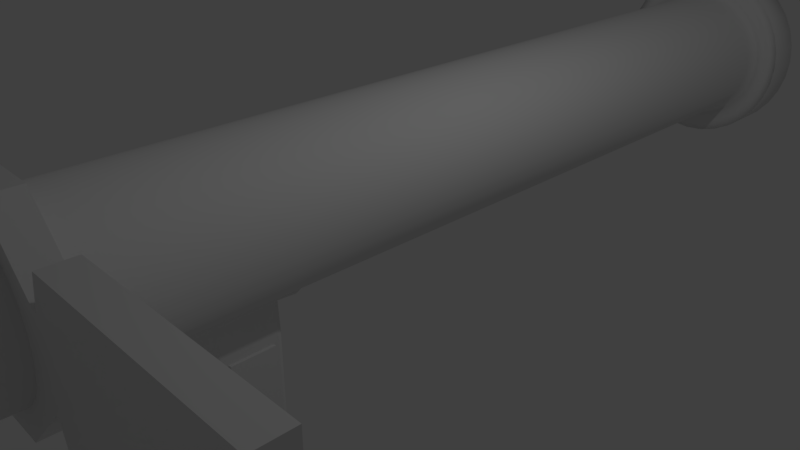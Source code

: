 # Source: G21.blend  (saved by Blender 2.78.0; exported with 4.5.12 LTS)
import bpy
from mathutils import Matrix  # noqa: F401  (used for matrix-valued properties, if any)

bpy.ops.wm.read_factory_settings(use_empty=True)
scene = bpy.context.scene
scene.name = 'Scene'

# ---- collections
col_collection_1 = bpy.data.collections.new('Collection 1'); scene.collection.children.link(col_collection_1)

# ---- world
world_world = bpy.data.worlds.new('World'); scene.world = world_world
world_world.color = (0.05088, 0.05088, 0.05088)
world_world.use_sun_shadow = False
world_world.sun_shadow_jitter_overblur = 0.0
world_world.cycles.sampling_method = 'MANUAL'

# ---- cameras
cam_camera = bpy.data.cameras.new('Camera')
cam_camera.clip_end = 100.0
cam_camera.lens = 35.0
cam_camera.sensor_width = 32.0
cam_camera.sensor_height = 18.0
cam_camera.ortho_scale = 7.314
cam_camera.dof.focus_distance = 0.0
cam_camera.dof.aperture_fstop = 128.0

# ---- lights
light_lamp = bpy.data.lights.new('Lamp', 'POINT')
light_lamp.transmission_factor = 0.0
light_lamp.cutoff_distance = 30.0
light_lamp.energy = 100.0
light_lamp.shadow_buffer_clip_start = 1.001
light_lamp.shadow_soft_size = 0.1
light_lamp.shadow_maximum_resolution = 0.006
light_lamp.use_absolute_resolution = True

# ---- meshes
me_001 = bpy.data.meshes.new('立方体.001')
me_001.from_pydata([(-1.0, -0.5809, -0.7905), (-1.0, 0.05151, 0.74), (-1.0, 0.1386, -1.047), (-1.0, 0.9612, 0.1658), (1.0, -0.5809, -0.7905), (1.0, 0.05151, 0.74), (1.0, 0.1386, -1.047), (1.0, 0.9612, 0.1658), (-1.0, -0.6538, -2.675), (-1.0, -0.4156, -2.652), (1.0, -0.6538, -2.675), (1.0, -0.4156, -2.652), (-3.507, 3.839, -6.721), (-3.759, 2.97, 2.852), (-2.579, 7.329, -6.26), (-3.759, 7.329, 2.852), (3.507, 3.839, -6.721), (3.759, 2.97, 2.852), (2.579, 7.329, -6.26), (3.759, 7.329, 2.852), (-3.507, 2.97, -0.3109), (-2.579, 7.329, -0.7861), (2.579, 7.329, -0.7861), (3.507, 2.97, -0.3109), (-3.562, 2.97, 1.727), (-3.022, 7.329, 1.727), (3.022, 7.329, 1.727), (3.564, 2.97, 1.727), (-3.759, 1.224, 2.852), (3.759, 1.224, 2.852), (-3.759, 1.224, -0.3109), (3.759, 1.224, -0.3109), (-3.562, 1.224, 1.727), (3.659, 1.224, 1.727), (-2.683, 9.257, 2.852), (2.683, 9.257, 2.852), (-2.41, 9.257, 1.727), (2.41, 9.257, 1.727), (-3.759, 8.548, 2.852), (-3.377, 8.548, 1.727), (3.377, 8.548, 1.727), (3.759, 8.548, 2.852), (-3.759, -1.453, 2.852), (3.759, -1.453, 2.852), (-3.759, -1.453, 1.295), (3.759, -1.453, 1.295), (-3.562, -1.453, 1.936), (3.659, -1.453, 1.936), (-3.759, -3.525, 2.852), (3.759, -3.525, 2.852), (-3.759, -3.525, 1.295), (3.759, -3.525, 1.295), (-3.562, -3.525, 1.936), (3.564, -3.525, 1.936), (-3.759, -4.992, 2.852), (3.759, -4.992, 2.852), (-3.759, -4.992, 2.11), (3.759, -4.992, 2.11), (-3.562, -4.992, 2.472), (3.759, -4.992, 2.472), (-3.759, 2.97, 1.93), (-3.759, 7.329, 1.93), (3.759, 7.329, 1.93), (3.759, 2.97, 1.93), (-3.759, 1.224, 1.93), (3.759, 1.224, 1.93), (-2.683, 9.257, 1.93), (2.683, 9.257, 1.93), (3.759, 8.548, 1.93), (-3.759, 8.548, 1.93), (-3.759, -1.453, 2.102), (3.759, -1.453, 2.102), (-3.759, -3.525, 2.102), (3.759, -3.525, 2.102), (-3.759, -4.992, 2.541), (3.759, -4.992, 2.541), (-3.336, 6.823, -6.965), (-3.759, 7.069, 2.852), (3.336, 6.823, -6.965), (3.759, 7.069, 2.852), (3.759, 6.716, -0.7806), (-3.759, 6.716, -0.7806), (3.4, 7.069, 1.727), (-3.4, 7.069, 1.727), (3.759, 7.069, 1.93), (-3.759, 7.069, 1.93), (-3.336, 4.351, -6.965), (3.759, 3.236, 2.852), (3.759, 3.696, -0.7806), (3.553, 3.236, 1.727), (3.759, 3.236, 1.93), (-3.759, 3.236, 2.852), (3.336, 4.351, -6.965), (-3.759, 3.696, -0.7806), (-3.551, 3.236, 1.727), (-3.759, 3.236, 1.93), (3.759, 4.369, -6.364), (3.759, 6.716, -6.364), (-3.759, 6.716, -6.364), (-3.759, 4.369, -6.364), (3.759, 4.105, -6.833), (3.759, 7.069, -6.833), (-3.759, 3.236, -0.3109), (-3.759, 7.069, -0.3109), (-3.759, 7.069, -6.833), (3.759, 7.069, -0.3109), (-3.759, 4.105, -6.833), (3.759, 3.236, -0.3109), (4.302, 4.374, -6.35), (4.302, 6.709, -6.35), (-4.302, 3.705, -0.7947), (-4.302, 6.709, -0.7947), (-4.302, 6.709, -6.35), (4.302, 6.709, -0.7947), (-4.302, 4.374, -6.35), (4.302, 3.705, -0.7947), (-3.363, 7.329, -0.3109), (-3.363, 7.329, -6.735), (3.363, 7.329, -6.735), (3.363, 7.329, -0.3109), (-2.448, 7.485, -0.9252), (-2.448, 7.485, -6.121), (2.448, 7.485, -6.121), (2.448, 7.485, -0.9252), (3.292e-14, -25.57, 11.87), (2.665, -25.57, 11.78), (5.228, -25.57, 11.5), (7.59, -25.57, 11.06), (9.66, -25.57, 10.45), (11.36, -25.57, 9.72), (12.62, -25.57, 8.883), (13.4, -25.57, 7.974), (13.66, -25.57, 7.029), (13.4, -25.57, 6.084), (12.62, -25.57, 5.176), (11.36, -25.57, 4.339), (9.66, -25.57, 3.605), (7.59, -25.57, 3.003), (5.228, -25.57, 2.555), (2.665, -25.57, 2.279), (-4.451e-06, -25.57, 2.186), (-2.665, -25.57, 2.279), (-5.228, -25.57, 2.555), (-7.59, -25.57, 3.003), (-9.66, -25.57, 3.605), (-11.36, -25.57, 4.339), (-12.62, -25.57, 5.176), (-13.4, -25.57, 6.084), (-13.66, -25.57, 7.029), (-13.4, -25.57, 7.974), (-12.62, -25.57, 8.883), (-11.36, -25.57, 9.72), (-9.66, -25.57, 10.45), (-7.59, -25.57, 11.06), (-5.228, -25.57, 11.5), (-2.665, -25.57, 11.78), (-1.287e-07, 53.04, 12.26), (2.877, 53.04, 12.16), (5.643, 53.04, 11.86), (8.192, 53.04, 11.38), (10.43, 53.04, 10.73), (12.26, 53.04, 9.933), (13.62, 53.04, 9.03), (14.46, 53.04, 8.049), (14.75, 53.04, 7.029), (14.46, 53.04, 6.009), (13.62, 53.04, 5.029), (12.26, 53.04, 4.125), (10.43, 53.04, 3.333), (8.192, 53.04, 2.683), (5.643, 53.04, 2.2), (2.877, 53.04, 1.902), (-4.933e-06, 53.04, 1.802), (-2.877, 53.04, 1.902), (-5.643, 53.04, 2.2), (-8.192, 53.04, 2.683), (-10.43, 53.04, 3.333), (-12.26, 53.04, 4.125), (-13.62, 53.04, 5.029), (-14.46, 53.04, 6.009), (-14.75, 53.04, 7.029), (-14.46, 53.04, 8.049), (-13.62, 53.04, 9.03), (-12.26, 53.04, 9.933), (-10.43, 53.04, 10.73), (-8.192, 53.04, 11.38), (-5.643, 53.04, 11.86), (-2.877, 53.04, 12.16), (-6.501e-07, 55.79, 13.81), (3.731, 55.79, 13.68), (7.319, 55.79, 13.29), (10.63, 55.79, 12.67), (13.52, 55.79, 11.82), (15.9, 55.79, 10.8), (17.67, 55.79, 9.624), (18.76, 55.79, 8.352), (19.13, 55.79, 7.029), (18.76, 55.79, 5.707), (17.67, 55.79, 4.435), (15.9, 55.79, 3.262), (13.52, 55.79, 2.235), (10.63, 55.79, 1.392), (7.319, 55.79, 0.7652), (3.731, 55.79, 0.3794), (-6.882e-06, 55.79, 0.2491), (-3.731, 55.79, 0.3794), (-7.319, 55.79, 0.7652), (-10.63, 55.79, 1.392), (-13.52, 55.79, 2.235), (-15.9, 55.79, 3.262), (-17.67, 55.79, 4.435), (-18.76, 55.79, 5.707), (-19.13, 55.79, 7.029), (-18.76, 55.79, 8.352), (-17.67, 55.79, 9.624), (-15.9, 55.79, 10.8), (-13.52, 55.79, 11.82), (-10.63, 55.79, 12.67), (-7.319, 55.79, 13.29), (-3.731, 55.79, 13.68), (-6.501e-07, 53.04, 13.81), (3.731, 53.04, 13.68), (7.319, 53.04, 13.29), (10.63, 53.04, 12.67), (13.52, 53.04, 11.82), (15.9, 53.04, 10.8), (17.67, 53.04, 9.624), (18.76, 53.04, 8.352), (19.13, 53.04, 7.029), (18.76, 53.04, 5.707), (17.67, 53.04, 4.435), (15.9, 53.04, 3.262), (13.52, 53.04, 2.235), (10.63, 53.04, 1.392), (7.319, 53.04, 0.7652), (3.731, 53.04, 0.3794), (-6.882e-06, 53.04, 0.2491), (-3.731, 53.04, 0.3794), (-7.319, 53.04, 0.7652), (-10.63, 53.04, 1.392), (-13.52, 53.04, 2.235), (-15.9, 53.04, 3.262), (-17.67, 53.04, 4.435), (-18.76, 53.04, 5.707), (-19.13, 53.04, 7.029), (-18.76, 53.04, 8.352), (-17.67, 53.04, 9.624), (-15.9, 53.04, 10.8), (-13.52, 53.04, 11.82), (-10.63, 53.04, 12.67), (-7.319, 53.04, 13.29), (-3.731, 53.04, 13.68), (9.12e-16, 52.22, 11.87), (2.665, 52.22, 11.78), (5.228, 52.22, 11.5), (7.59, 52.22, 11.06), (9.66, 52.22, 10.45), (11.36, 52.22, 9.72), (12.62, 52.22, 8.883), (13.4, 52.22, 7.974), (13.66, 52.22, 7.029), (13.4, 52.22, 6.084), (12.62, 52.22, 5.176), (11.36, 52.22, 4.339), (9.66, 52.22, 3.605), (7.59, 52.22, 3.002), (5.228, 52.22, 2.555), (2.665, 52.22, 2.279), (-4.451e-06, 52.22, 2.186), (-2.665, 52.22, 2.279), (-5.228, 52.22, 2.555), (-7.59, 52.22, 3.002), (-9.66, 52.22, 3.605), (-11.36, 52.22, 4.339), (-12.62, 52.22, 5.176), (-13.4, 52.22, 6.084), (-13.66, 52.22, 7.029), (-13.4, 52.22, 7.974), (-12.62, 52.22, 8.883), (-11.36, 52.22, 9.72), (-9.66, 52.22, 10.45), (-7.59, 52.22, 11.06), (-5.228, 52.22, 11.5), (-2.665, 52.22, 11.78), (-5.527e-07, 56.71, 10.28), (1.789, 56.71, 10.22), (3.509, 56.71, 10.03), (5.095, 56.71, 9.732), (6.484, 56.71, 9.328), (7.625, 56.71, 8.835), (8.472, 56.71, 8.273), (8.994, 56.71, 7.663), (9.17, 56.71, 7.029), (8.994, 56.71, 6.395), (8.472, 56.71, 5.785), (7.625, 56.71, 5.223), (6.484, 56.71, 4.731), (5.095, 56.71, 4.326), (3.509, 56.71, 4.026), (1.789, 56.71, 3.841), (-3.541e-06, 56.71, 3.778), (-1.789, 56.71, 3.841), (-3.509, 56.71, 4.026), (-5.095, 56.71, 4.326), (-6.484, 56.71, 4.731), (-7.625, 56.71, 5.223), (-8.472, 56.71, 5.785), (-8.994, 56.71, 6.395), (-9.17, 56.71, 7.029), (-8.994, 56.71, 7.663), (-8.472, 56.71, 8.273), (-7.625, 56.71, 8.835), (-6.484, 56.71, 9.328), (-5.095, 56.71, 9.732), (-3.509, 56.71, 10.03), (-1.789, 56.71, 10.22), (-4.005e-06, 57.84, 9.398), (1.303, 57.84, 9.352), (2.557, 57.84, 9.217), (3.712, 57.84, 8.999), (4.724, 57.84, 8.704), (5.555, 57.84, 8.345), (6.173, 57.84, 7.936), (6.553, 57.84, 7.491), (6.681, 57.84, 7.029), (6.553, 57.84, 6.567), (6.173, 57.84, 6.123), (5.555, 57.84, 5.713), (4.724, 57.84, 5.354), (3.712, 57.84, 5.06), (2.557, 57.84, 4.841), (1.303, 57.84, 4.706), (-6.267e-06, 57.84, 4.661), (-1.303, 57.84, 4.706), (-2.557, 57.84, 4.841), (-3.712, 57.84, 5.06), (-4.724, 57.84, 5.354), (-5.555, 57.84, 5.713), (-6.173, 57.84, 6.123), (-6.553, 57.84, 6.567), (-6.681, 57.84, 7.029), (-6.553, 57.84, 7.491), (-6.173, 57.84, 7.936), (-5.555, 57.84, 8.345), (-4.724, 57.84, 8.704), (-3.712, 57.84, 8.999), (-2.557, 57.84, 9.217), (-1.303, 57.84, 9.352), (-3.81e-06, 58.14, 10.28), (1.789, 58.14, 10.22), (3.509, 58.14, 10.03), (5.095, 58.14, 9.732), (6.484, 58.14, 9.328), (7.625, 58.14, 8.835), (8.472, 58.14, 8.273), (8.994, 58.14, 7.663), (9.17, 58.14, 7.029), (8.994, 58.14, 6.395), (8.472, 58.14, 5.785), (7.625, 58.14, 5.223), (6.484, 58.14, 4.731), (5.095, 58.14, 4.326), (3.509, 58.14, 4.026), (1.789, 58.14, 3.841), (-6.798e-06, 58.14, 3.778), (-1.789, 58.14, 3.841), (-3.509, 58.14, 4.026), (-5.095, 58.14, 4.326), (-6.484, 58.14, 4.731), (-7.625, 58.14, 5.223), (-8.472, 58.14, 5.785), (-8.994, 58.14, 6.395), (-9.17, 58.14, 7.029), (-8.994, 58.14, 7.663), (-8.472, 58.14, 8.273), (-7.625, 58.14, 8.835), (-6.484, 58.14, 9.328), (-5.095, 58.14, 9.732), (-3.509, 58.14, 10.03), (-1.789, 58.14, 10.22), (-5.554e-06, 57.31, 9.244), (1.219, 57.31, 9.201), (2.39, 57.31, 9.075), (3.47, 57.31, 8.87), (4.417, 57.31, 8.595), (5.194, 57.31, 8.259), (5.771, 57.31, 7.877), (6.126, 57.31, 7.461), (6.246, 57.31, 7.029), (6.126, 57.31, 6.597), (5.771, 57.31, 6.182), (5.194, 57.31, 5.799), (4.417, 57.31, 5.463), (3.47, 57.31, 5.188), (2.39, 57.31, 4.983), (1.219, 57.31, 4.857), (-7.668e-06, 57.31, 4.815), (-1.219, 57.31, 4.857), (-2.39, 57.31, 4.983), (-3.47, 57.31, 5.188), (-4.417, 57.31, 5.463), (-5.194, 57.31, 5.799), (-5.771, 57.31, 6.182), (-6.126, 57.31, 6.597), (-6.246, 57.31, 7.029), (-6.126, 57.31, 7.461), (-5.771, 57.31, 7.877), (-5.194, 57.31, 8.259), (-4.417, 57.31, 8.595), (-3.47, 57.31, 8.87), (-2.39, 57.31, 9.075), (-1.219, 57.31, 9.201), (1.333, -25.57, 11.83), (1.691e-14, 13.32, 11.87), (3.946, -25.57, 11.64), (6.409, -25.57, 11.28), (8.625, -25.57, 10.75), (10.51, -25.57, 10.09), (11.99, -25.57, 9.301), (13.01, -25.57, 8.428), (13.53, -25.57, 7.502), (13.53, -25.57, 6.557), (13.01, -25.57, 5.63), (11.99, -25.57, 4.757), (10.51, -25.57, 3.972), (8.625, -25.57, 3.304), (6.409, -25.57, 2.779), (3.946, -25.57, 2.417), (1.333, -25.57, 2.233), (-16.94, 53.04, 7.029), (-1.333, -25.57, 2.233), (14.08, 53.04, 3.694), (-16.61, 53.04, 8.201), (-3.946, -25.57, 2.417), (11.98, 53.04, 2.784), (-15.65, 53.04, 9.327), (-6.409, -25.57, 2.779), (9.409, 53.04, 2.037), (-14.08, 53.04, 10.36), (-8.625, -25.57, 3.304), (6.481, 53.04, 1.483), (3.304, 53.04, 12.92), (-10.51, -25.57, 3.972), (-11.98, 53.04, 11.27), (3.304, 53.04, 1.141), (-11.99, -25.57, 4.757), (6.481, 53.04, 12.58), (-9.409, 53.04, 12.02), (-13.01, -25.57, 5.63), (-5.908e-06, 53.04, 1.026), (9.409, 53.04, 12.02), (-13.53, -25.57, 6.557), (-6.481, 53.04, 12.58), (-3.304, 53.04, 1.141), (-13.53, -25.57, 7.502), (11.98, 53.04, 11.27), (-3.304, 53.04, 12.92), (-13.01, -25.57, 8.428), (-3.894e-07, 53.04, 13.03), (-6.481, 53.04, 1.483), (-11.99, -25.57, 9.301), (14.08, 53.04, 10.36), (-9.409, 53.04, 2.037), (-10.51, -25.57, 10.09), (15.65, 53.04, 9.327), (-11.98, 53.04, 2.784), (-8.625, -25.57, 10.75), (16.61, 53.04, 8.2), (-14.08, 53.04, 3.694), (-6.409, -25.57, 11.28), (16.94, 53.04, 7.029), (-15.65, 53.04, 4.732), (-3.946, -25.57, 11.64), (-16.61, 53.04, 5.858), (16.61, 53.04, 5.858), (-1.333, -25.57, 11.83), (15.65, 53.04, 4.732), (2.771, 52.63, 11.97), (5.435, 52.63, 11.68), (7.891, 52.63, 11.22), (10.04, 52.63, 10.59), (11.81, 52.63, 9.827), (13.12, 52.63, 8.956), (13.93, 52.63, 8.012), (14.2, 52.63, 7.029), (13.93, 52.63, 6.047), (13.12, 52.63, 5.102), (11.81, 52.63, 4.232), (10.04, 52.63, 3.469), (7.891, 52.63, 2.843), (5.435, 52.63, 2.377), (2.771, 52.63, 2.091), (-4.692e-06, 52.63, 1.994), (-2.771, 52.63, 2.091), (-5.435, 52.63, 2.377), (-7.891, 52.63, 2.843), (-10.04, 52.63, 3.469), (-11.81, 52.63, 4.232), (-13.12, 52.63, 5.102), (-13.93, 52.63, 6.047), (-14.2, 52.63, 7.029), (-13.93, 52.63, 8.012), (-13.12, 52.63, 8.956), (-11.81, 52.63, 9.827), (-10.04, 52.63, 10.59), (-7.891, 52.63, 11.22), (-5.435, 52.63, 11.68), (-2.771, 52.63, 11.97), (-1.438, 53.04, 12.21), (-4.26, 53.04, 12.01), (-6.917, 53.04, 11.62), (-9.309, 53.04, 11.05), (-11.34, 53.04, 10.33), (-12.94, 53.04, 9.481), (-14.04, 53.04, 8.539), (-14.6, 53.04, 7.539), (-14.6, 53.04, 6.519), (-14.04, 53.04, 5.519), (-12.94, 53.04, 4.577), (-11.34, 53.04, 3.729), (-9.309, 53.04, 3.008), (-6.917, 53.04, 2.441), (-4.26, 53.04, 2.051), (-1.438, 53.04, 1.852), (1.438, 53.04, 1.852), (4.26, 53.04, 2.051), (6.917, 53.04, 2.441), (9.309, 53.04, 3.008), (11.34, 53.04, 3.729), (12.94, 53.04, 4.577), (14.04, 53.04, 5.519), (14.6, 53.04, 6.519), (14.6, 53.04, 7.539), (14.04, 53.04, 8.539), (12.94, 53.04, 9.481), (11.34, 53.04, 10.33), (9.309, 53.04, 11.05), (6.917, 53.04, 11.62), (4.26, 53.04, 12.01), (1.438, 53.04, 12.21), (1.866, 55.79, 13.74), (3.731, 54.41, 13.68), (5.525, 55.79, 13.49), (7.319, 54.41, 13.29), (8.972, 55.79, 12.98), (10.63, 54.41, 12.67), (12.07, 55.79, 12.25), (13.52, 54.41, 11.82), (14.71, 55.79, 11.31), (15.9, 54.41, 10.8), (16.79, 55.79, 10.21), (17.67, 54.41, 9.624), (18.21, 55.79, 8.988), (18.76, 54.41, 8.352), (18.94, 55.79, 7.691), (19.13, 54.41, 7.029), (18.94, 55.79, 6.368), (18.76, 54.41, 5.707), (18.21, 55.79, 5.071), (17.67, 54.41, 4.435), (16.79, 55.79, 3.849), (15.9, 54.41, 3.262), (14.71, 55.79, 2.749), (13.52, 54.41, 2.235), (12.07, 55.79, 1.813), (10.63, 54.41, 1.392), (8.972, 55.79, 1.079), (7.319, 54.41, 0.7652), (5.525, 55.79, 0.5723), (3.731, 54.41, 0.3794), (1.866, 55.79, 0.3143), (-6.882e-06, 54.41, 0.2491), (-1.866, 55.79, 0.3143), (-3.731, 54.41, 0.3794), (-5.525, 55.79, 0.5723), (-7.319, 54.41, 0.7652), (-8.972, 55.79, 1.079), (-10.63, 54.41, 1.392), (-12.07, 55.79, 1.813), (-13.52, 54.41, 2.235), (-14.71, 55.79, 2.749), (-15.9, 54.41, 3.262), (-16.79, 55.79, 3.849), (-17.67, 54.41, 4.435), (-18.21, 55.79, 5.071), (-18.76, 54.41, 5.707), (-18.94, 55.79, 6.368), (-19.13, 54.41, 7.029), (-18.94, 55.79, 7.691), (-18.76, 54.41, 8.352), (-18.21, 55.79, 8.988), (-17.67, 54.41, 9.624), (-16.79, 55.79, 10.21), (-15.9, 54.41, 10.8), (-14.71, 55.79, 11.31), (-13.52, 54.41, 11.82), (-12.07, 55.79, 12.25), (-10.63, 54.41, 12.67), (-8.972, 55.79, 12.98), (-7.319, 54.41, 13.29), (-5.525, 55.79, 13.49), (-3.731, 54.41, 13.68), (-1.866, 55.79, 13.74), (-6.501e-07, 54.41, 13.81), (-1.866, 53.04, 13.74), (-5.525, 53.04, 13.49), (-8.972, 53.04, 12.98), (-12.07, 53.04, 12.25), (-14.71, 53.04, 11.31), (-16.79, 53.04, 10.21), (-18.21, 53.04, 8.988), (-18.94, 53.04, 7.691), (-18.94, 53.04, 6.368), (-18.21, 53.04, 5.071), (-16.79, 53.04, 3.849), (-14.71, 53.04, 2.749), (-12.07, 53.04, 1.813), (-8.972, 53.04, 1.079), (-5.525, 53.04, 0.5723), (-1.866, 53.04, 0.3143), (1.866, 53.04, 0.3143), (5.525, 53.04, 0.5723), (8.972, 53.04, 1.079), (12.07, 53.04, 1.813), (14.71, 53.04, 2.749), (16.79, 53.04, 3.849), (18.21, 53.04, 5.071), (18.94, 53.04, 6.368), (18.94, 53.04, 7.691), (18.21, 53.04, 8.988), (16.79, 53.04, 10.21), (14.71, 53.04, 11.31), (12.07, 53.04, 12.25), (8.972, 53.04, 12.98), (5.525, 53.04, 13.49), (1.866, 53.04, 13.74), (-6.436e-08, 52.63, 12.06), (2.665, 13.32, 11.78), (5.228, 13.32, 11.5), (7.59, 13.32, 11.06), (9.66, 13.32, 10.45), (11.36, 13.32, 9.72), (12.62, 13.32, 8.883), (13.4, 13.32, 7.974), (13.66, 13.32, 7.029), (13.4, 13.32, 6.084), (12.62, 13.32, 5.176), (11.36, 13.32, 4.339), (9.66, 13.32, 3.605), (7.59, 13.32, 3.002), (5.228, 13.32, 2.555), (2.665, 13.32, 2.279), (-4.451e-06, 13.32, 2.186), (-2.665, 13.32, 2.279), (-5.228, 13.32, 2.555), (-7.59, 13.32, 3.002), (-9.66, 13.32, 3.605), (-11.36, 13.32, 4.339), (-12.62, 13.32, 5.176), (-13.4, 13.32, 6.084), (-13.66, 13.32, 7.029), (-13.4, 13.32, 7.974), (-12.62, 13.32, 8.883), (-11.36, 13.32, 9.72), (-9.66, 13.32, 10.45), (-7.59, 13.32, 11.06), (-5.228, 13.32, 11.5), (-2.665, 13.32, 11.78), (-1.333, 52.22, 11.83), (-3.946, 52.22, 11.64), (-6.409, 52.22, 11.28), (-8.625, 52.22, 10.75), (-10.51, 52.22, 10.09), (-11.99, 52.22, 9.301), (-13.01, 52.22, 8.428), (-13.53, 52.22, 7.502), (-13.53, 52.22, 6.557), (-13.01, 52.22, 5.63), (-11.99, 52.22, 4.757), (-10.51, 52.22, 3.972), (-8.625, 52.22, 3.304), (-6.409, 52.22, 2.779), (-3.946, 52.22, 2.417), (-1.333, 52.22, 2.233), (1.333, 52.22, 2.233), (3.946, 52.22, 2.417), (6.409, 52.22, 2.779), (8.625, 52.22, 3.304), (10.51, 52.22, 3.972), (11.99, 52.22, 4.757), (13.01, 52.22, 5.63), (13.53, 52.22, 6.557), (13.53, 52.22, 7.502), (13.01, 52.22, 8.428), (11.99, 52.22, 9.301), (10.51, 52.22, 10.09), (8.625, 52.22, 10.75), (6.409, 52.22, 11.28), (3.946, 52.22, 11.64), (1.333, 52.22, 11.83), (0.8945, 56.71, 10.25), (2.649, 56.71, 10.13), (4.302, 56.71, 9.882), (5.789, 56.71, 9.53), (7.054, 56.71, 9.082), (8.048, 56.71, 8.554), (8.733, 56.71, 7.968), (9.082, 56.71, 7.346), (9.082, 56.71, 6.712), (8.733, 56.71, 6.09), (8.048, 56.71, 5.504), (7.054, 56.71, 4.977), (5.789, 56.71, 4.528), (4.302, 56.71, 4.176), (2.649, 56.71, 3.933), (0.8945, 56.71, 3.81), (-0.8945, 56.71, 3.81), (-2.649, 56.71, 3.933), (-4.302, 56.71, 4.176), (-5.789, 56.71, 4.528), (-7.054, 56.71, 4.977), (-8.048, 56.71, 5.504), (-8.733, 56.71, 6.09), (-9.082, 56.71, 6.712), (-9.082, 56.71, 7.346), (-8.733, 56.71, 7.968), (-8.048, 56.71, 8.554), (-7.054, 56.71, 9.082), (-5.789, 56.71, 9.53), (-4.302, 56.71, 9.882), (-2.649, 56.71, 10.13), (-0.8945, 56.71, 10.25), (10.0, 56.25, 3.483), (11.76, 56.25, 4.243), (-7.86, 56.25, 2.859), (-5.414, 56.25, 2.396), (-13.07, 56.25, 8.949), (-13.88, 56.25, 8.008), (13.07, 56.25, 8.949), (11.76, 56.25, 9.816), (7.86, 56.25, 2.859), (-10.0, 56.25, 3.483), (-11.76, 56.25, 9.816), (13.88, 56.25, 8.008), (5.414, 56.25, 2.396), (-11.76, 56.25, 4.243), (2.76, 56.25, 11.95), (-6.014e-07, 56.25, 12.04), (-10.0, 56.25, 10.58), (14.15, 56.25, 7.029), (2.76, 56.25, 2.11), (-13.07, 56.25, 5.11), (5.414, 56.25, 11.66), (-7.86, 56.25, 11.2), (13.88, 56.25, 6.051), (-5.211e-06, 56.25, 2.014), (-13.88, 56.25, 6.051), (7.86, 56.25, 11.2), (-5.414, 56.25, 11.66), (13.07, 56.25, 5.11), (-2.76, 56.25, 2.11), (-14.15, 56.25, 7.029), (10.0, 56.25, 10.58), (-2.76, 56.25, 11.95), (0.8945, 58.14, 10.25), (2.649, 58.14, 10.13), (4.302, 58.14, 9.882), (5.789, 58.14, 9.53), (7.054, 58.14, 9.082), (8.048, 58.14, 8.554), (8.733, 58.14, 7.968), (9.082, 58.14, 7.346), (9.082, 58.14, 6.712), (8.733, 58.14, 6.09), (8.048, 58.14, 5.504), (7.054, 58.14, 4.977), (5.789, 58.14, 4.528), (4.302, 58.14, 4.176), (2.649, 58.14, 3.933), (0.8945, 58.14, 3.81), (-0.8945, 58.14, 3.81), (-2.649, 58.14, 3.933), (-4.302, 58.14, 4.176), (-5.789, 58.14, 4.528), (-7.054, 58.14, 4.977), (-8.048, 58.14, 5.504), (-8.733, 58.14, 6.09), (-9.082, 58.14, 6.712), (-9.082, 58.14, 7.346), (-8.733, 58.14, 7.968), (-8.048, 58.14, 8.554), (-7.054, 58.14, 9.082), (-5.789, 58.14, 9.53), (-4.302, 58.14, 9.882), (-2.649, 58.14, 10.13), (-0.8945, 58.14, 10.25), (-9.17, 57.42, 7.029), (-8.994, 57.42, 6.395), (7.625, 57.42, 5.223), (8.472, 57.42, 5.785), (-8.994, 57.42, 7.663), (6.484, 57.42, 4.731), (-8.472, 57.42, 8.273), (5.095, 57.42, 4.326), (-7.625, 57.42, 8.835), (3.509, 57.42, 4.026), (1.789, 57.42, 10.22), (-2.181e-06, 57.42, 10.28), (-6.484, 57.42, 9.328), (1.789, 57.42, 3.841), (3.509, 57.42, 10.03), (-5.095, 57.42, 9.732), (-5.169e-06, 57.42, 3.778), (5.095, 57.42, 9.732), (-3.509, 57.42, 10.03), (-1.789, 57.42, 3.841), (6.484, 57.42, 9.328), (-1.789, 57.42, 10.22), (-3.509, 57.42, 4.026), (7.625, 57.42, 8.835), (-5.095, 57.42, 4.326), (8.472, 57.42, 8.273), (-6.484, 57.42, 4.731), (8.994, 57.42, 7.663), (-7.625, 57.42, 5.223), (9.17, 57.42, 7.029), (-8.472, 57.42, 5.785), (8.994, 57.42, 6.395), (0.6517, 57.84, 9.375), (1.93, 57.84, 9.285), (3.134, 57.84, 9.108), (4.218, 57.84, 8.851), (5.14, 57.84, 8.525), (5.864, 57.84, 8.14), (6.363, 57.84, 7.713), (6.617, 57.84, 7.26), (6.617, 57.84, 6.798), (6.363, 57.84, 6.345), (5.864, 57.84, 5.918), (5.14, 57.84, 5.534), (4.218, 57.84, 5.207), (3.134, 57.84, 4.95), (1.93, 57.84, 4.774), (0.6517, 57.84, 4.684), (-0.6517, 57.84, 4.684), (-1.93, 57.84, 4.774), (-3.134, 57.84, 4.95), (-4.218, 57.84, 5.207), (-5.14, 57.84, 5.534), (-5.864, 57.84, 5.918), (-6.363, 57.84, 6.345), (-6.617, 57.84, 6.798), (-6.617, 57.84, 7.26), (-6.363, 57.84, 7.713), (-5.864, 57.84, 8.14), (-5.14, 57.84, 8.525), (-4.218, 57.84, 8.851), (-3.134, 57.84, 9.108), (-1.93, 57.84, 9.285), (-0.6517, 57.84, 9.375), (1.546, 57.99, 9.785), (-3.908e-06, 57.99, 9.839), (3.033, 57.99, 9.625), (4.403, 57.99, 9.365), (5.604, 57.99, 9.016), (6.59, 57.99, 8.59), (7.322, 57.99, 8.104), (7.773, 57.99, 7.577), (7.926, 57.99, 7.029), (7.773, 57.99, 6.481), (7.322, 57.99, 5.954), (6.59, 57.99, 5.468), (5.604, 57.99, 5.043), (4.403, 57.99, 4.693), (3.033, 57.99, 4.433), (1.546, 57.99, 4.274), (-6.532e-06, 57.99, 4.22), (-1.546, 57.99, 4.274), (-3.033, 57.99, 4.433), (-4.403, 57.99, 4.693), (-5.604, 57.99, 5.043), (-6.59, 57.99, 5.468), (-7.322, 57.99, 5.954), (-7.773, 57.99, 6.481), (-7.926, 57.99, 7.029), (-7.773, 57.99, 7.577), (-7.322, 57.99, 8.104), (-6.59, 57.99, 8.59), (-5.604, 57.99, 9.016), (-4.403, 57.99, 9.365), (-3.033, 57.99, 9.625), (-1.546, 57.99, 9.785), (0.6093, 57.31, 9.222), (1.804, 57.31, 9.138), (2.93, 57.31, 8.973), (3.943, 57.31, 8.733), (4.805, 57.31, 8.427), (5.482, 57.31, 8.068), (5.948, 57.31, 7.669), (6.186, 57.31, 7.245), (6.186, 57.31, 6.813), (5.948, 57.31, 6.39), (5.482, 57.31, 5.99), (4.805, 57.31, 5.631), (3.943, 57.31, 5.326), (2.93, 57.31, 5.086), (1.804, 57.31, 4.92), (0.6093, 57.31, 4.836), (-0.6093, 57.31, 4.836), (-1.804, 57.31, 4.92), (-2.93, 57.31, 5.086), (-3.943, 57.31, 5.326), (-4.805, 57.31, 5.631), (-5.482, 57.31, 5.99), (-5.948, 57.31, 6.39), (-6.186, 57.31, 6.813), (-6.186, 57.31, 7.245), (-5.948, 57.31, 7.669), (-5.482, 57.31, 8.068), (-4.805, 57.31, 8.427), (-3.943, 57.31, 8.733), (-2.93, 57.31, 8.973), (-1.804, 57.31, 9.138), (-0.6093, 57.31, 9.222), (3.591, 57.58, 8.934), (2.474, 57.58, 9.146), (-2.474, 57.58, 9.146), (-3.591, 57.58, 8.934), (-1.261, 57.58, 4.782), (-6.967e-06, 57.58, 4.738), (4.57, 57.58, 8.65), (-1.261, 57.58, 9.277), (-2.474, 57.58, 4.912), (5.374, 57.58, 8.302), (-4.78e-06, 57.58, 9.321), (-3.591, 57.58, 5.124), (5.972, 57.58, 7.906), (-4.57, 57.58, 5.409), (6.339, 57.58, 7.476), (-5.374, 57.58, 5.756), (6.464, 57.58, 7.029), (-5.972, 57.58, 6.152), (6.339, 57.58, 6.582), (-6.339, 57.58, 6.582), (5.972, 57.58, 6.152), (-6.464, 57.58, 7.029), (5.374, 57.58, 5.756), (-6.339, 57.58, 7.476), (4.57, 57.58, 5.409), (-5.972, 57.58, 7.906), (3.591, 57.58, 5.124), (-5.374, 57.58, 8.302), (2.474, 57.58, 4.912), (1.261, 57.58, 9.277), (-4.57, 57.58, 8.65), (1.261, 57.58, 4.782), (0.6305, 57.58, 4.76), (-4.081, 57.58, 8.792), (1.867, 57.58, 9.211), (1.867, 57.58, 4.847), (-4.972, 57.58, 8.476), (0.6305, 57.58, 9.299), (3.032, 57.58, 5.018), (-5.673, 57.58, 8.104), (4.081, 57.58, 5.266), (-6.156, 57.58, 7.691), (4.972, 57.58, 5.583), (-6.402, 57.58, 7.253), (5.673, 57.58, 5.954), (-6.402, 57.58, 6.806), (6.156, 57.58, 6.367), (-6.156, 57.58, 6.367), (6.402, 57.58, 6.806), (-5.673, 57.58, 5.954), (6.402, 57.58, 7.253), (-4.972, 57.58, 5.583), (6.156, 57.58, 7.691), (-4.081, 57.58, 5.266), (5.673, 57.58, 8.104), (-3.032, 57.58, 5.018), (-0.6305, 57.58, 9.299), (4.972, 57.58, 8.476), (-1.867, 57.58, 4.847), (-1.867, 57.58, 9.211), (4.081, 57.58, 8.792), (-0.6305, 57.58, 4.76), (-3.032, 57.58, 9.04), (-0.7731, 57.99, 9.812), (-2.29, 57.99, 9.705), (-3.718, 57.99, 9.495), (-5.004, 57.99, 9.191), (-6.097, 57.99, 8.803), (-6.956, 57.99, 8.347), (-7.548, 57.99, 7.841), (-7.849, 57.99, 7.303), (-7.849, 57.99, 6.755), (-7.548, 57.99, 6.218), (-6.956, 57.99, 5.711), (-6.097, 57.99, 5.255), (-5.004, 57.99, 4.868), (-3.718, 57.99, 4.563), (-2.29, 57.99, 4.354), (-0.7731, 57.99, 4.247), (0.7731, 57.99, 4.247), (2.29, 57.99, 4.353), (3.718, 57.99, 4.563), (5.004, 57.99, 4.868), (6.097, 57.99, 5.255), (6.956, 57.99, 5.711), (7.548, 57.99, 6.218), (7.849, 57.99, 6.755), (7.849, 57.99, 7.303), (7.548, 57.99, 7.841), (6.956, 57.99, 8.347), (6.097, 57.99, 8.803), (5.004, 57.99, 9.191), (3.718, 57.99, 9.495), (2.29, 57.99, 9.705), (0.7731, 57.99, 9.812), (8.733, 57.42, 6.09), (-8.733, 57.42, 6.09), (9.082, 57.42, 6.712), (-8.048, 57.42, 5.504), (9.082, 57.42, 7.346), (-7.054, 57.42, 4.977), (8.733, 57.42, 7.968), (-5.789, 57.42, 4.528), (8.048, 57.42, 8.554), (-4.302, 57.42, 4.176), (-0.8945, 57.42, 10.25), (7.054, 57.42, 9.082), (-2.649, 57.42, 3.933), (-2.649, 57.42, 10.13), (5.789, 57.42, 9.53), (-0.8945, 57.42, 3.81), (-4.302, 57.42, 9.882), (4.302, 57.42, 9.882), (0.8945, 57.42, 3.81), (-5.789, 57.42, 9.53), (2.649, 57.42, 10.13), (2.649, 57.42, 3.933), (-7.054, 57.42, 9.082), (0.8945, 57.42, 10.25), (4.302, 57.42, 4.176), (-8.048, 57.42, 8.554), (5.789, 57.42, 4.528), (-8.733, 57.42, 7.968), (7.054, 57.42, 4.977), (-9.082, 57.42, 7.346), (8.048, 57.42, 5.504), (3.032, 57.58, 9.04), (-1.38, 56.25, 12.0), (10.88, 56.25, 10.2), (-14.01, 56.25, 7.518), (-4.087, 56.25, 2.253), (12.42, 56.25, 4.676), (-4.087, 56.25, 11.81), (8.932, 56.25, 10.89), (-14.01, 56.25, 6.54), (-1.38, 56.25, 2.062), (13.47, 56.25, 5.58), (-6.637, 56.25, 11.43), (6.637, 56.25, 11.43), (-13.47, 56.25, 5.58), (1.38, 56.25, 2.062), (14.01, 56.25, 6.54), (-8.932, 56.25, 10.89), (4.087, 56.25, 11.81), (-12.42, 56.25, 4.676), (4.087, 56.25, 2.253), (14.01, 56.25, 7.518), (-10.88, 56.25, 10.2), (1.38, 56.25, 12.0), (-10.88, 56.25, 3.863), (6.637, 56.25, 2.627), (13.47, 56.25, 8.478), (-12.42, 56.25, 9.382), (-8.932, 56.25, 3.171), (8.932, 56.25, 3.171), (12.42, 56.25, 9.382), (-13.47, 56.25, 8.478), (-6.637, 56.25, 2.627), (-9.082, 57.42, 6.712), (1.385, 52.63, 12.02), (4.103, 52.63, 11.82), (6.663, 52.63, 11.45), (8.967, 52.63, 10.9), (10.93, 52.63, 10.21), (12.47, 52.63, 9.391), (13.53, 52.63, 8.484), (14.07, 52.63, 7.52), (14.07, 52.63, 6.538), (13.53, 52.63, 5.575), (12.47, 52.63, 4.667), (10.93, 52.63, 3.85), (8.967, 52.63, 3.156), (6.663, 52.63, 2.61), (4.103, 52.63, 2.234), (1.385, 52.63, 2.043), (-1.385, 52.63, 2.043), (-4.103, 52.63, 2.234), (-6.663, 52.63, 2.61), (-8.967, 52.63, 3.156), (-10.93, 52.63, 3.85), (-12.47, 52.63, 4.667), (-13.53, 52.63, 5.575), (-14.07, 52.63, 6.538), (-14.07, 52.63, 7.52), (-13.53, 52.63, 8.484), (-12.47, 52.63, 9.391), (-10.93, 52.63, 10.21), (-8.967, 52.63, 10.9), (-6.663, 52.63, 11.45), (-4.103, 52.63, 11.82), (-1.385, 52.63, 12.02), (1.866, 54.41, 13.74), (5.525, 54.41, 13.49), (8.972, 54.41, 12.98), (12.07, 54.41, 12.25), (14.71, 54.41, 11.31), (16.79, 54.41, 10.21), (18.21, 54.41, 8.988), (18.94, 54.41, 7.691), (18.94, 54.41, 6.368), (18.21, 54.41, 5.071), (16.79, 54.41, 3.849), (14.71, 54.41, 2.749), (12.07, 54.41, 1.813), (8.972, 54.41, 1.079), (5.525, 54.41, 0.5723), (1.866, 54.41, 0.3143), (-1.866, 54.41, 0.3143), (-5.525, 54.41, 0.5723), (-8.972, 54.41, 1.079), (-12.07, 54.41, 1.813), (-14.71, 54.41, 2.749), (-16.79, 54.41, 3.849), (-18.21, 54.41, 5.071), (-18.94, 54.41, 6.368), (-18.94, 54.41, 7.691), (-18.21, 54.41, 8.988), (-16.79, 54.41, 10.21), (-14.71, 54.41, 11.31), (-12.07, 54.41, 12.25), (-8.972, 54.41, 12.98), (-5.525, 54.41, 13.49), (-1.866, 54.41, 13.74), (10.88, 56.25, 3.863), (16.13, 53.04, 5.295), (-16.13, 53.04, 5.295), (16.77, 53.04, 6.444), (-14.86, 53.04, 4.213), (16.77, 53.04, 7.615), (-13.03, 53.04, 3.239), (16.13, 53.04, 8.764), (-10.69, 53.04, 2.411), (14.86, 53.04, 9.846), (-7.945, 53.04, 1.76), (-1.652, 53.04, 12.98), (13.03, 53.04, 10.82), (-4.892, 53.04, 1.312), (-4.892, 53.04, 12.75), (10.69, 53.04, 11.65), (-1.652, 53.04, 1.083), (-7.945, 53.04, 12.3), (7.945, 53.04, 12.3), (1.652, 53.04, 1.083), (-10.69, 53.04, 11.65), (4.892, 53.04, 12.75), (4.892, 53.04, 1.312), (-13.03, 53.04, 10.82), (1.652, 53.04, 12.98), (7.945, 53.04, 1.76), (-14.86, 53.04, 9.846), (10.69, 53.04, 2.411), (-16.13, 53.04, 8.764), (13.03, 53.04, 3.239), (-16.77, 53.04, 7.615), (14.86, 53.04, 4.213), (-16.77, 53.04, 6.444), (-1.333, 13.32, 11.83), (-3.946, 13.32, 11.64), (-6.409, 13.32, 11.28), (-8.625, 13.32, 10.75), (-10.51, 13.32, 10.09), (-11.99, 13.32, 9.301), (-13.01, 13.32, 8.428), (-13.53, 13.32, 7.502), (-13.53, 13.32, 6.557), (-13.01, 13.32, 5.63), (-11.99, 13.32, 4.757), (-10.51, 13.32, 3.972), (-8.625, 13.32, 3.304), (-6.409, 13.32, 2.779), (-3.946, 13.32, 2.417), (-1.333, 13.32, 2.233), (1.333, 13.32, 2.233), (3.946, 13.32, 2.417), (6.409, 13.32, 2.779), (8.625, 13.32, 3.304), (10.51, 13.32, 3.972), (11.99, 13.32, 4.757), (13.01, 13.32, 5.63), (13.53, 13.32, 6.557), (13.53, 13.32, 7.502), (13.01, 13.32, 8.428), (11.99, 13.32, 9.301), (10.51, 13.32, 10.09), (8.625, 13.32, 10.75), (6.409, 13.32, 11.28), (3.946, 13.32, 11.64), (1.333, 13.32, 11.83), (-1.957e-06, -25.92, 14.29), (3.998, -25.92, 14.15), (7.842, -25.92, 13.74), (11.38, -25.92, 13.07), (14.49, -25.92, 12.17), (17.04, -25.92, 11.07), (18.93, -25.92, 9.809), (20.1, -25.92, 8.446), (20.49, -25.92, 7.029), (20.1, -25.92, 5.612), (18.93, -25.92, 4.249), (17.04, -25.92, 2.993), (14.49, -25.92, 1.893), (11.38, -25.92, 0.9891), (7.842, -25.92, 0.3178), (3.998, -25.92, -0.09556), (-8.634e-06, -25.92, -0.2351), (-3.998, -25.92, -0.09556), (-7.842, -25.92, 0.3178), (-11.38, -25.92, 0.9891), (-14.49, -25.92, 1.893), (-17.04, -25.92, 2.993), (-18.93, -25.92, 4.249), (-20.1, -25.92, 5.612), (-20.49, -25.92, 7.029), (-20.1, -25.92, 8.446), (-18.93, -25.92, 9.809), (-17.04, -25.92, 11.07), (-14.49, -25.92, 12.17), (-11.38, -25.92, 13.07), (-7.842, -25.92, 13.74), (-3.998, -25.92, 14.15), (1.999, -25.92, 14.22), (5.92, -25.92, 13.95), (9.613, -25.92, 13.41), (12.94, -25.92, 12.62), (15.76, -25.92, 11.62), (17.98, -25.92, 10.44), (19.51, -25.92, 9.128), (20.29, -25.92, 7.738), (20.29, -25.92, 6.321), (19.51, -25.92, 4.931), (17.98, -25.92, 3.621), (15.76, -25.92, 2.443), (12.94, -25.92, 1.441), (9.613, -25.92, 0.6535), (5.92, -25.92, 0.1111), (1.999, -25.92, -0.1654), (-1.999, -25.92, -0.1654), (-5.92, -25.92, 0.1111), (-9.613, -25.92, 0.6535), (-12.94, -25.92, 1.441), (-15.76, -25.92, 2.443), (-17.98, -25.92, 3.621), (-19.51, -25.92, 4.931), (-20.29, -25.92, 6.321), (-20.29, -25.92, 7.738), (-19.51, -25.92, 9.128), (-17.98, -25.92, 10.44), (-15.76, -25.92, 11.62), (-12.94, -25.92, 12.62), (-9.613, -25.92, 13.41), (-5.92, -25.92, 13.95), (-1.999, -25.92, 14.22), (3.748e-06, -27.59, 11.45), (2.435, -27.59, 11.37), (4.776, -27.59, 11.12), (6.934, -27.59, 10.71), (8.825, -27.59, 10.16), (10.38, -27.59, 9.487), (11.53, -27.59, 8.722), (12.24, -27.59, 7.892), (12.48, -27.59, 7.029), (12.24, -27.59, 6.166), (11.53, -27.59, 5.336), (10.38, -27.59, 4.571), (8.826, -27.59, 3.901), (6.934, -27.59, 3.35), (4.776, -27.59, 2.941), (2.435, -27.59, 2.69), (3.318e-06, -27.59, 2.605), (-2.435, -27.59, 2.69), (-4.776, -27.59, 2.941), (-6.934, -27.59, 3.35), (-8.825, -27.59, 3.901), (-10.38, -27.59, 4.571), (-11.53, -27.59, 5.336), (-12.24, -27.59, 6.166), (-12.48, -27.59, 7.029), (-12.24, -27.59, 7.892), (-11.53, -27.59, 8.722), (-10.38, -27.59, 9.487), (-8.825, -27.59, 10.16), (-6.934, -27.59, 10.71), (-4.776, -27.59, 11.12), (-2.435, -27.59, 11.37), (1.217, -27.59, 11.41), (3.606, -27.59, 11.24), (5.855, -27.59, 10.91), (7.88, -27.59, 10.43), (9.602, -27.59, 9.823), (10.95, -27.59, 9.105), (11.89, -27.59, 8.307), (12.36, -27.59, 7.461), (12.36, -27.59, 6.598), (11.89, -27.59, 5.751), (10.95, -27.59, 4.954), (9.602, -27.59, 4.236), (7.88, -27.59, 3.625), (5.855, -27.59, 3.146), (3.606, -27.59, 2.816), (1.217, -27.59, 2.647), (-1.217, -27.59, 2.647), (-3.606, -27.59, 2.816), (-5.855, -27.59, 3.146), (-7.88, -27.59, 3.625), (-9.602, -27.59, 4.236), (-10.95, -27.59, 4.954), (-11.89, -27.59, 5.751), (-12.36, -27.59, 6.598), (-12.36, -27.59, 7.461), (-11.89, -27.59, 8.307), (-10.95, -27.59, 9.105), (-9.602, -27.59, 9.823), (-7.88, -27.59, 10.43), (-5.855, -27.59, 10.91), (-3.606, -27.59, 11.24), (-1.217, -27.59, 11.41), (1.999, -27.59, 14.22), (5.371e-06, -27.59, 14.29), (5.92, -27.59, 13.95), (3.998, -27.59, 14.15), (9.613, -27.59, 13.41), (7.842, -27.59, 13.74), (12.94, -27.59, 12.62), (11.38, -27.59, 13.07), (15.76, -27.59, 11.62), (14.49, -27.59, 12.17), (17.98, -27.59, 10.44), (17.04, -27.59, 11.07), (19.51, -27.59, 9.128), (18.93, -27.59, 9.809), (20.29, -27.59, 7.738), (20.1, -27.59, 8.446), (20.29, -27.59, 6.321), (20.49, -27.59, 7.029), (19.51, -27.59, 4.931), (20.1, -27.59, 5.612), (17.98, -27.59, 3.621), (18.93, -27.59, 4.249), (15.76, -27.59, 2.443), (17.04, -27.59, 2.993), (12.94, -27.59, 1.441), (14.49, -27.59, 1.893), (9.613, -27.59, 0.6535), (11.38, -27.59, 0.9891), (5.92, -27.59, 0.1111), (7.842, -27.59, 0.3178), (1.999, -27.59, -0.1654), (3.998, -27.59, -0.09556), (-1.999, -27.59, -0.1654), (-1.306e-06, -27.59, -0.2351), (-5.92, -27.59, 0.1111), (-3.998, -27.59, -0.09556), (-9.613, -27.59, 0.6535), (-7.842, -27.59, 0.3178), (-12.94, -27.59, 1.441), (-11.38, -27.59, 0.9891), (-15.76, -27.59, 2.443), (-14.49, -27.59, 1.893), (-17.98, -27.59, 3.621), (-17.04, -27.59, 2.993), (-19.51, -27.59, 4.931), (-18.93, -27.59, 4.249), (-20.29, -27.59, 6.321), (-20.1, -27.59, 5.612), (-20.29, -27.59, 7.738), (-20.49, -27.59, 7.029), (-19.51, -27.59, 9.128), (-20.1, -27.59, 8.446), (-17.98, -27.59, 10.44), (-18.93, -27.59, 9.809), (-15.76, -27.59, 11.62), (-17.04, -27.59, 11.07), (-12.94, -27.59, 12.62), (-14.49, -27.59, 12.17), (-9.613, -27.59, 13.41), (-11.38, -27.59, 13.07), (-5.92, -27.59, 13.95), (-7.842, -27.59, 13.74), (-1.999, -27.59, 14.22), (-3.998, -27.59, 14.15), (1.657, -27.59, 12.99), (3.864e-06, -27.59, 13.05), (4.909, -27.59, 12.77), (3.315, -27.59, 12.94), (7.971, -27.59, 12.32), (6.502, -27.59, 12.59), (10.73, -27.59, 11.66), (9.44, -27.59, 12.04), (13.07, -27.59, 10.83), (12.01, -27.59, 11.29), (14.91, -27.59, 9.855), (14.13, -27.59, 10.38), (16.18, -27.59, 8.769), (15.7, -27.59, 9.334), (16.83, -27.59, 7.617), (16.67, -27.59, 8.204), (16.83, -27.59, 6.442), (16.99, -27.59, 7.029), (16.18, -27.59, 5.289), (16.67, -27.59, 5.854), (14.91, -27.59, 4.203), (15.7, -27.59, 4.724), (13.07, -27.59, 3.226), (14.13, -27.59, 3.683), (10.73, -27.59, 2.395), (12.01, -27.59, 2.77), (7.971, -27.59, 1.742), (9.44, -27.59, 2.021), (4.909, -27.59, 1.293), (6.502, -27.59, 1.464), (1.657, -27.59, 1.064), (3.315, -27.59, 1.121), (-1.657, -27.59, 1.064), (1.485e-06, -27.59, 1.006), (-4.909, -27.59, 1.293), (-3.315, -27.59, 1.121), (-7.971, -27.59, 1.742), (-6.502, -27.59, 1.464), (-10.73, -27.59, 2.395), (-9.44, -27.59, 2.021), (-13.07, -27.59, 3.226), (-12.01, -27.59, 2.77), (-14.91, -27.59, 4.203), (-14.13, -27.59, 3.683), (-16.18, -27.59, 5.289), (-15.7, -27.59, 4.724), (-16.83, -27.59, 6.442), (-16.66, -27.59, 5.854), (-16.83, -27.59, 7.617), (-16.99, -27.59, 7.029), (-16.18, -27.59, 8.769), (-16.66, -27.59, 8.204), (-14.91, -27.59, 9.855), (-15.7, -27.59, 9.334), (-13.07, -27.59, 10.83), (-14.13, -27.59, 10.38), (-10.73, -27.59, 11.66), (-12.01, -27.59, 11.29), (-7.971, -27.59, 12.32), (-9.44, -27.59, 12.04), (-4.909, -27.59, 12.77), (-6.502, -27.59, 12.59), (-1.657, -27.59, 12.99), (-3.315, -27.59, 12.94), (7.005e-06, 42.79, 11.45), (2.435, 42.79, 11.37), (4.776, 42.79, 11.12), (6.934, 42.79, 10.71), (8.826, 42.79, 10.16), (10.38, 42.79, 9.487), (11.53, 42.79, 8.722), (12.24, 42.79, 7.892), (12.48, 42.79, 7.029), (12.24, 42.79, 6.166), (11.53, 42.79, 5.336), (10.38, 42.79, 4.571), (8.826, 42.79, 3.901), (6.934, 42.79, 3.35), (4.776, 42.79, 2.941), (2.435, 42.79, 2.69), (6.575e-06, 42.79, 2.605), (-2.435, 42.79, 2.69), (-4.776, 42.79, 2.941), (-6.934, 42.79, 3.35), (-8.825, 42.79, 3.901), (-10.38, 42.79, 4.571), (-11.53, 42.79, 5.336), (-12.24, 42.79, 6.166), (-12.48, 42.79, 7.029), (-12.24, 42.79, 7.892), (-11.53, 42.79, 8.722), (-10.38, 42.79, 9.487), (-8.825, 42.79, 10.16), (-6.934, 42.79, 10.71), (-4.776, 42.79, 11.12), (-2.435, 42.79, 11.37), (1.217, 42.79, 11.41), (3.606, 42.79, 11.24), (5.855, 42.79, 10.91), (7.88, 42.79, 10.43), (9.602, 42.79, 9.823), (10.95, 42.79, 9.105), (11.89, 42.79, 8.307), (12.36, 42.79, 7.461), (12.36, 42.79, 6.598), (11.89, 42.79, 5.751), (10.95, 42.79, 4.954), (9.602, 42.79, 4.236), (7.88, 42.79, 3.625), (5.855, 42.79, 3.146), (3.606, 42.79, 2.816), (1.217, 42.79, 2.647), (-1.217, 42.79, 2.647), (-3.606, 42.79, 2.816), (-5.855, 42.79, 3.146), (-7.88, 42.79, 3.625), (-9.602, 42.79, 4.236), (-10.95, 42.79, 4.954), (-11.89, 42.79, 5.751), (-12.36, 42.79, 6.598), (-12.36, 42.79, 7.461), (-11.89, 42.79, 8.307), (-10.95, 42.79, 9.105), (-9.602, 42.79, 9.823), (-7.88, 42.79, 10.43), (-5.855, 42.79, 10.91), (-3.606, 42.79, 11.24), (-1.217, 42.79, 11.41), (5.116, -7.147, 2.66), (5.116, -5.25, 2.66), (12.33, -7.147, 5.222), (12.33, -5.25, 5.222), (12.33, -7.147, 8.843), (12.33, -5.25, 8.843), (5.098, -7.147, 11.4), (5.098, -5.25, 11.4), (-5.116, -7.147, 11.4), (-5.116, -5.25, 11.4), (-12.33, -7.147, 8.837), (-12.33, -5.25, 8.837), (-12.33, -7.147, 5.216), (-12.33, -5.25, 5.216), (-5.098, -7.147, 2.657), (-5.098, -5.25, 2.657), (7.122, -7.147, 0.946), (17.17, -7.147, 4.513), (17.17, -5.25, 4.513), (7.122, -5.25, 0.946), (17.16, -7.147, 9.554), (17.16, -5.25, 9.554), (7.097, -7.147, 13.12), (7.097, -5.25, 13.12), (-7.122, -7.147, 13.11), (-7.122, -5.25, 13.11), (-17.17, -7.147, 9.545), (-17.17, -5.25, 9.545), (-17.16, -7.147, 4.504), (-17.16, -5.25, 4.504), (-7.097, -7.147, 0.9424), (-7.097, -5.25, 0.9424), (18.02, -5.25, 4.513), (18.02, -7.147, 4.513), (18.01, -7.147, 9.554), (18.01, -5.25, 9.554), (28.79, -5.25, 3.189), (19.55, -7.147, 2.455), (19.54, -7.147, 11.61), (28.78, -5.25, 10.88), (55.61, -5.25, 3.194), (57.68, -7.147, 2.46), (57.67, -7.147, 11.62), (55.6, -5.25, 10.88), (19.54, -5.25, 11.61), (19.55, -5.25, 2.455), (57.67, -5.25, 11.62), (57.68, -5.25, 2.46), (28.79, -5.732, 3.189), (28.78, -5.732, 10.88), (55.61, -5.732, 3.194), (55.6, -5.732, 10.88)], [], [(0, 1, 3, 2), (2, 3, 7, 6), (6, 7, 5, 4), (4, 5, 1, 0), (4, 0, 8, 10), (7, 3, 1, 5), (9, 11, 10, 8), (2, 6, 11, 9), (0, 2, 9, 8), (6, 4, 10, 11), (85, 77, 15, 61), (69, 38, 34, 66), (90, 87, 17, 63), (60, 24, 32, 64), (106, 100, 16, 12), (87, 91, 13, 17), (16, 23, 20, 12), (100, 107, 23, 16), (22, 18, 122, 123), (104, 103, 116, 117), (63, 17, 29, 65), (107, 89, 27, 23), (116, 25, 26, 119), (103, 83, 25, 116), (31, 33, 47, 45), (32, 30, 44, 46), (23, 27, 33, 31), (17, 13, 28, 29), (24, 20, 30, 32), (20, 23, 31, 30), (66, 34, 35, 67), (40, 39, 36, 37), (68, 40, 37, 67), (38, 41, 35, 34), (15, 19, 41, 38), (62, 26, 40, 68), (26, 25, 39, 40), (61, 15, 38, 69), (71, 43, 49, 73), (70, 46, 52, 72), (64, 32, 46, 70), (65, 29, 43, 71), (30, 31, 45, 44), (29, 28, 42, 43), (51, 53, 59, 57), (52, 50, 56, 58), (44, 45, 51, 50), (43, 42, 48, 49), (46, 44, 50, 52), (45, 47, 53, 51), (75, 55, 54, 74), (57, 59, 58, 56), (72, 52, 58, 74), (73, 49, 55, 75), (50, 51, 57, 56), (49, 48, 54, 55), (53, 73, 75, 59), (48, 72, 74, 54), (59, 75, 74, 58), (33, 65, 71, 47), (28, 64, 70, 42), (42, 70, 72, 48), (47, 71, 73, 53), (25, 61, 69, 39), (19, 62, 68, 41), (41, 68, 67, 35), (36, 66, 67, 37), (27, 63, 65, 33), (13, 60, 64, 28), (89, 90, 63, 27), (39, 69, 66, 36), (83, 85, 61, 25), (94, 95, 85, 83), (26, 62, 84, 82), (102, 94, 83, 103), (119, 26, 82, 105), (97, 80, 113, 109), (118, 119, 105, 101), (19, 15, 77, 79), (117, 118, 101, 104), (62, 19, 79, 84), (95, 91, 77, 85), (60, 13, 91, 95), (12, 20, 102, 106), (20, 24, 94, 102), (24, 60, 95, 94), (82, 84, 90, 89), (105, 82, 89, 107), (80, 88, 115, 113), (79, 77, 91, 87), (76, 78, 92, 86), (84, 79, 87, 90), (92, 78, 101, 100), (78, 76, 104, 101), (76, 86, 106, 104), (86, 92, 100, 106), (97, 96, 100, 101), (81, 93, 102, 103), (98, 81, 103, 104), (80, 97, 101, 105), (99, 98, 104, 106), (88, 80, 105, 107), (93, 99, 106, 102), (96, 88, 107, 100), (114, 110, 111, 112), (109, 113, 115, 108), (93, 81, 111, 110), (99, 93, 110, 114), (98, 99, 114, 112), (81, 98, 112, 111), (96, 97, 109, 108), (88, 96, 108, 115), (21, 14, 117, 116), (14, 18, 118, 117), (18, 22, 119, 118), (22, 21, 116, 119), (121, 120, 123, 122), (14, 21, 120, 121), (21, 22, 123, 120), (18, 14, 121, 122), (1211, 412, 125, 637), (1210, 414, 126, 638), (1209, 415, 127, 639), (1208, 416, 128, 640), (1207, 417, 129, 641), (1206, 418, 130, 642), (1205, 419, 131, 643), (1204, 420, 132, 644), (1203, 421, 133, 645), (1202, 422, 134, 646), (1201, 423, 135, 647), (1200, 424, 136, 648), (1199, 425, 137, 649), (1198, 426, 138, 650), (1197, 427, 139, 651), (1196, 428, 140, 652), (1195, 430, 141, 653), (1194, 433, 142, 654), (1193, 436, 143, 655), (1192, 439, 144, 656), (1191, 442, 145, 657), (1190, 445, 146, 658), (1189, 448, 147, 659), (1188, 451, 148, 660), (1187, 454, 149, 661), (1186, 457, 150, 662), (1185, 460, 151, 663), (1184, 463, 152, 664), (1183, 466, 153, 665), (1182, 469, 154, 666), (131, 419, 1250, 1219), (1181, 472, 155, 667), (1180, 475, 124, 413), (1179, 429, 244, 612), (1178, 431, 231, 625), (1177, 432, 245, 611), (1176, 434, 232, 624), (1175, 435, 246, 610), (1174, 437, 233, 623), (1173, 438, 247, 609), (1172, 440, 234, 622), (1171, 441, 221, 635), (1170, 443, 248, 608), (1169, 444, 235, 621), (1168, 446, 222, 634), (1167, 447, 249, 607), (1166, 449, 236, 620), (1165, 450, 223, 633), (1164, 452, 250, 606), (1163, 453, 237, 619), (1162, 455, 224, 632), (1161, 456, 251, 605), (1160, 459, 238, 618), (1159, 461, 225, 631), (1158, 458, 220, 604), (1157, 462, 239, 617), (1156, 464, 226, 630), (1155, 465, 240, 616), (1154, 467, 227, 629), (1153, 468, 241, 615), (1152, 470, 228, 628), (1151, 471, 242, 614), (1150, 474, 229, 627), (1149, 473, 243, 613), (1148, 476, 230, 626), (1147, 732, 296, 711), (1146, 604, 220, 603), (1145, 605, 251, 601), (1144, 606, 250, 599), (1143, 607, 249, 597), (1142, 608, 248, 595), (1141, 609, 247, 593), (1140, 610, 246, 591), (1139, 611, 245, 589), (1138, 612, 244, 587), (1137, 613, 243, 585), (1136, 614, 242, 583), (1135, 615, 241, 581), (1134, 616, 240, 579), (1133, 617, 239, 577), (1132, 618, 238, 575), (1131, 619, 237, 573), (1130, 620, 236, 571), (1129, 621, 235, 569), (1128, 622, 234, 567), (1127, 623, 233, 565), (1126, 624, 232, 563), (1125, 625, 231, 561), (1124, 626, 230, 559), (1123, 627, 229, 557), (1122, 628, 228, 555), (1121, 629, 227, 553), (1120, 630, 226, 551), (1119, 631, 225, 549), (1118, 632, 224, 547), (1117, 633, 223, 545), (1116, 634, 222, 543), (1115, 635, 221, 541), (1114, 668, 252, 636), (1113, 669, 283, 507), (1112, 670, 282, 506), (1111, 671, 281, 505), (1110, 672, 280, 504), (1109, 673, 279, 503), (1108, 674, 278, 502), (1107, 675, 277, 501), (1106, 676, 276, 500), (1105, 677, 275, 499), (1104, 678, 274, 498), (1103, 679, 273, 497), (1102, 680, 272, 496), (1101, 681, 271, 495), (1100, 682, 270, 494), (1099, 683, 269, 493), (1098, 684, 268, 492), (1097, 685, 267, 491), (1096, 686, 266, 490), (1095, 687, 265, 489), (1094, 688, 264, 488), (1093, 689, 263, 487), (1092, 690, 262, 486), (1091, 691, 261, 485), (1090, 692, 260, 484), (1089, 693, 259, 483), (1088, 694, 258, 482), (1087, 695, 257, 481), (1086, 696, 256, 480), (1085, 697, 255, 479), (1084, 698, 254, 478), (1083, 699, 253, 477), (1082, 796, 372, 787), (1081, 734, 303, 718), (1080, 736, 310, 725), (1079, 738, 290, 705), (1078, 740, 297, 712), (1077, 741, 304, 719), (1076, 742, 311, 726), (1075, 743, 291, 706), (1074, 744, 298, 713), (1073, 745, 305, 720), (1072, 746, 285, 700), (1071, 748, 312, 727), (1070, 749, 292, 707), (1069, 750, 299, 714), (1068, 751, 306, 721), (1067, 752, 286, 701), (1066, 753, 313, 728), (1065, 754, 293, 708), (1064, 755, 300, 715), (1063, 756, 307, 722), (1062, 757, 287, 702), (1061, 758, 314, 729), (1060, 759, 294, 709), (1059, 760, 301, 716), (1058, 761, 308, 723), (1057, 762, 288, 703), (1056, 763, 315, 730), (1055, 733, 295, 710), (1054, 735, 302, 717), (1053, 737, 309, 724), (1052, 739, 289, 704), (1051, 747, 284, 731), (1050, 924, 383, 894), (1049, 798, 359, 774), (1048, 800, 373, 788), (1047, 801, 360, 775), (1046, 802, 374, 789), (1045, 803, 361, 776), (1044, 804, 375, 790), (1043, 805, 362, 777), (1042, 806, 349, 764), (1041, 808, 376, 791), (1040, 809, 363, 778), (1039, 810, 350, 765), (1038, 811, 377, 792), (1037, 812, 364, 779), (1036, 813, 351, 766), (1035, 814, 378, 793), (1034, 815, 365, 780), (1033, 816, 352, 767), (1032, 817, 379, 794), (1031, 818, 366, 781), (1030, 819, 353, 768), (1029, 807, 348, 795), (1028, 820, 367, 782), (1027, 821, 354, 769), (1026, 822, 368, 783), (1025, 823, 355, 770), (1024, 824, 369, 784), (1023, 825, 356, 771), (1022, 826, 370, 785), (1021, 827, 357, 772), (1020, 797, 371, 786), (1019, 799, 358, 773), (1018, 861, 348, 764), (1017, 860, 349, 765), (1016, 862, 350, 766), (1015, 863, 351, 767), (1014, 864, 352, 768), (1013, 865, 353, 769), (1012, 866, 354, 770), (1011, 867, 355, 771), (1010, 868, 356, 772), (1009, 869, 357, 773), (1008, 870, 358, 774), (1007, 871, 359, 775), (1006, 872, 360, 776), (1005, 873, 361, 777), (1004, 874, 362, 778), (1003, 875, 363, 779), (1002, 876, 364, 780), (1001, 877, 365, 781), (1000, 878, 366, 782), (999, 879, 367, 783), (998, 880, 368, 784), (997, 881, 369, 785), (996, 882, 370, 786), (995, 883, 371, 787), (994, 884, 372, 788), (993, 885, 373, 789), (992, 886, 374, 790), (991, 887, 375, 791), (990, 888, 376, 792), (989, 889, 377, 793), (988, 890, 378, 794), (987, 891, 379, 795), (380, 892, 381, 893, 382, 894, 383, 895, 384, 896, 385, 897, 386, 898, 387, 899, 388, 900, 389, 901, 390, 902, 391, 903, 392, 904, 393, 905, 394, 906, 395, 907, 396, 908, 397, 909, 398, 910, 399, 911, 400, 912, 401, 913, 402, 914, 403, 915, 404, 916, 405, 917, 406, 918, 407, 919, 408, 920, 409, 921, 410, 922, 411, 923), (986, 926, 410, 921), (985, 928, 397, 908), (984, 930, 384, 895), (983, 931, 411, 922), (982, 932, 398, 909), (981, 933, 385, 896), (980, 934, 380, 923), (979, 935, 399, 910), (978, 936, 386, 897), (977, 937, 400, 911), (976, 938, 387, 898), (975, 939, 401, 912), (974, 940, 388, 899), (973, 941, 402, 913), (972, 942, 389, 900), (971, 943, 403, 914), (970, 944, 390, 901), (969, 945, 404, 915), (968, 946, 391, 902), (967, 947, 405, 916), (966, 948, 392, 903), (965, 949, 406, 917), (964, 950, 393, 904), (963, 951, 407, 918), (962, 952, 394, 905), (961, 953, 381, 892), (960, 954, 408, 919), (959, 955, 395, 906), (958, 925, 382, 893), (957, 927, 409, 920), (956, 929, 396, 907), (955, 956, 907, 395), (331, 843, 956, 955), (843, 332, 929, 956), (954, 957, 920, 408), (344, 856, 957, 954), (856, 345, 927, 957), (953, 958, 893, 381), (317, 829, 958, 953), (829, 318, 925, 958), (952, 959, 906, 394), (330, 842, 959, 952), (842, 331, 955, 959), (951, 960, 919, 407), (343, 855, 960, 951), (855, 344, 954, 960), (934, 961, 892, 380), (316, 828, 961, 934), (828, 317, 953, 961), (950, 962, 905, 393), (329, 841, 962, 950), (841, 330, 952, 962), (949, 963, 918, 406), (342, 854, 963, 949), (854, 343, 951, 963), (948, 964, 904, 392), (328, 840, 964, 948), (840, 329, 950, 964), (947, 965, 917, 405), (341, 853, 965, 947), (853, 342, 949, 965), (946, 966, 903, 391), (327, 839, 966, 946), (839, 328, 948, 966), (945, 967, 916, 404), (340, 852, 967, 945), (852, 341, 947, 967), (944, 968, 902, 390), (326, 838, 968, 944), (838, 327, 946, 968), (943, 969, 915, 403), (339, 851, 969, 943), (851, 340, 945, 969), (942, 970, 901, 389), (325, 837, 970, 942), (837, 326, 944, 970), (941, 971, 914, 402), (338, 850, 971, 941), (850, 339, 943, 971), (940, 972, 900, 388), (324, 836, 972, 940), (836, 325, 942, 972), (939, 973, 913, 401), (337, 849, 973, 939), (849, 338, 941, 973), (938, 974, 899, 387), (323, 835, 974, 938), (835, 324, 940, 974), (937, 975, 912, 400), (336, 848, 975, 937), (848, 337, 939, 975), (936, 976, 898, 386), (322, 834, 976, 936), (834, 323, 938, 976), (935, 977, 911, 399), (335, 847, 977, 935), (847, 336, 937, 977), (933, 978, 897, 385), (321, 833, 978, 933), (833, 322, 936, 978), (932, 979, 910, 398), (334, 846, 979, 932), (846, 335, 935, 979), (931, 980, 923, 411), (347, 859, 980, 931), (859, 316, 934, 980), (930, 981, 896, 384), (320, 832, 981, 930), (832, 321, 933, 981), (928, 982, 909, 397), (333, 845, 982, 928), (845, 334, 932, 982), (926, 983, 922, 410), (346, 858, 983, 926), (858, 347, 931, 983), (924, 984, 895, 383), (319, 831, 984, 924), (831, 320, 930, 984), (929, 985, 908, 396), (332, 844, 985, 929), (844, 333, 928, 985), (927, 986, 921, 409), (345, 857, 986, 927), (857, 346, 926, 986), (861, 987, 795, 348), (316, 859, 987, 861), (859, 347, 891, 987), (891, 988, 794, 379), (347, 858, 988, 891), (858, 346, 890, 988), (890, 989, 793, 378), (346, 857, 989, 890), (857, 345, 889, 989), (889, 990, 792, 377), (345, 856, 990, 889), (856, 344, 888, 990), (888, 991, 791, 376), (344, 855, 991, 888), (855, 343, 887, 991), (887, 992, 790, 375), (343, 854, 992, 887), (854, 342, 886, 992), (886, 993, 789, 374), (342, 853, 993, 886), (853, 341, 885, 993), (885, 994, 788, 373), (341, 852, 994, 885), (852, 340, 884, 994), (884, 995, 787, 372), (340, 851, 995, 884), (851, 339, 883, 995), (883, 996, 786, 371), (339, 850, 996, 883), (850, 338, 882, 996), (882, 997, 785, 370), (338, 849, 997, 882), (849, 337, 881, 997), (881, 998, 784, 369), (337, 848, 998, 881), (848, 336, 880, 998), (880, 999, 783, 368), (336, 847, 999, 880), (847, 335, 879, 999), (879, 1000, 782, 367), (335, 846, 1000, 879), (846, 334, 878, 1000), (878, 1001, 781, 366), (334, 845, 1001, 878), (845, 333, 877, 1001), (877, 1002, 780, 365), (333, 844, 1002, 877), (844, 332, 876, 1002), (876, 1003, 779, 364), (332, 843, 1003, 876), (843, 331, 875, 1003), (875, 1004, 778, 363), (331, 842, 1004, 875), (842, 330, 874, 1004), (874, 1005, 777, 362), (330, 841, 1005, 874), (841, 329, 873, 1005), (873, 1006, 776, 361), (329, 840, 1006, 873), (840, 328, 872, 1006), (872, 1007, 775, 360), (328, 839, 1007, 872), (839, 327, 871, 1007), (871, 1008, 774, 359), (327, 838, 1008, 871), (838, 326, 870, 1008), (870, 1009, 773, 358), (326, 837, 1009, 870), (837, 325, 869, 1009), (869, 1010, 772, 357), (325, 836, 1010, 869), (836, 324, 868, 1010), (868, 1011, 771, 356), (324, 835, 1011, 868), (835, 323, 867, 1011), (867, 1012, 770, 355), (323, 834, 1012, 867), (834, 322, 866, 1012), (866, 1013, 769, 354), (322, 833, 1013, 866), (833, 321, 865, 1013), (865, 1014, 768, 353), (321, 832, 1014, 865), (832, 320, 864, 1014), (864, 1015, 767, 352), (320, 831, 1015, 864), (831, 319, 863, 1015), (863, 1016, 766, 351), (319, 830, 1016, 863), (830, 318, 862, 1016), (862, 1017, 765, 350), (318, 829, 1017, 862), (829, 317, 860, 1017), (860, 1018, 764, 349), (317, 828, 1018, 860), (828, 316, 861, 1018), (827, 1019, 773, 357), (293, 709, 1019, 827), (709, 294, 799, 1019), (826, 1020, 786, 370), (306, 722, 1020, 826), (722, 307, 797, 1020), (825, 1021, 772, 356), (292, 708, 1021, 825), (708, 293, 827, 1021), (824, 1022, 785, 369), (305, 721, 1022, 824), (721, 306, 826, 1022), (823, 1023, 771, 355), (291, 707, 1023, 823), (707, 292, 825, 1023), (822, 1024, 784, 368), (304, 720, 1024, 822), (720, 305, 824, 1024), (821, 1025, 770, 354), (290, 706, 1025, 821), (706, 291, 823, 1025), (820, 1026, 783, 367), (303, 719, 1026, 820), (719, 304, 822, 1026), (819, 1027, 769, 353), (289, 705, 1027, 819), (705, 290, 821, 1027), (818, 1028, 782, 366), (302, 718, 1028, 818), (718, 303, 820, 1028), (817, 1029, 795, 379), (315, 731, 1029, 817), (731, 284, 807, 1029), (816, 1030, 768, 352), (288, 704, 1030, 816), (704, 289, 819, 1030), (815, 1031, 781, 365), (301, 717, 1031, 815), (717, 302, 818, 1031), (814, 1032, 794, 378), (314, 730, 1032, 814), (730, 315, 817, 1032), (813, 1033, 767, 351), (287, 703, 1033, 813), (703, 288, 816, 1033), (812, 1034, 780, 364), (300, 716, 1034, 812), (716, 301, 815, 1034), (811, 1035, 793, 377), (313, 729, 1035, 811), (729, 314, 814, 1035), (810, 1036, 766, 350), (286, 702, 1036, 810), (702, 287, 813, 1036), (809, 1037, 779, 363), (299, 715, 1037, 809), (715, 300, 812, 1037), (808, 1038, 792, 376), (312, 728, 1038, 808), (728, 313, 811, 1038), (806, 1039, 765, 349), (285, 701, 1039, 806), (701, 286, 810, 1039), (805, 1040, 778, 362), (298, 714, 1040, 805), (714, 299, 809, 1040), (804, 1041, 791, 375), (311, 727, 1041, 804), (727, 312, 808, 1041), (807, 1042, 764, 348), (284, 700, 1042, 807), (700, 285, 806, 1042), (803, 1043, 777, 361), (297, 713, 1043, 803), (713, 298, 805, 1043), (802, 1044, 790, 374), (310, 726, 1044, 802), (726, 311, 804, 1044), (801, 1045, 776, 360), (296, 712, 1045, 801), (712, 297, 803, 1045), (800, 1046, 789, 373), (309, 725, 1046, 800), (725, 310, 802, 1046), (798, 1047, 775, 359), (295, 711, 1047, 798), (711, 296, 801, 1047), (796, 1048, 788, 372), (308, 724, 1048, 796), (724, 309, 800, 1048), (799, 1049, 774, 358), (294, 710, 1049, 799), (710, 295, 798, 1049), (925, 1050, 894, 382), (318, 830, 1050, 925), (830, 319, 924, 1050), (763, 1051, 731, 315), (219, 602, 1051, 763), (602, 188, 747, 1051), (762, 1052, 704, 288), (192, 548, 1052, 762), (548, 193, 739, 1052), (761, 1053, 724, 308), (212, 588, 1053, 761), (588, 213, 737, 1053), (760, 1054, 717, 301), (205, 574, 1054, 760), (574, 206, 735, 1054), (759, 1055, 710, 294), (198, 560, 1055, 759), (560, 199, 733, 1055), (758, 1056, 730, 314), (218, 600, 1056, 758), (600, 219, 763, 1056), (757, 1057, 703, 287), (191, 546, 1057, 757), (546, 192, 762, 1057), (756, 1058, 723, 307), (211, 586, 1058, 756), (586, 212, 761, 1058), (755, 1059, 716, 300), (204, 572, 1059, 755), (572, 205, 760, 1059), (754, 1060, 709, 293), (197, 558, 1060, 754), (558, 198, 759, 1060), (753, 1061, 729, 313), (217, 598, 1061, 753), (598, 218, 758, 1061), (752, 1062, 702, 286), (190, 544, 1062, 752), (544, 191, 757, 1062), (751, 1063, 722, 306), (210, 584, 1063, 751), (584, 211, 756, 1063), (750, 1064, 715, 299), (203, 570, 1064, 750), (570, 204, 755, 1064), (749, 1065, 708, 292), (196, 556, 1065, 749), (556, 197, 754, 1065), (748, 1066, 728, 312), (216, 596, 1066, 748), (596, 217, 753, 1066), (746, 1067, 701, 285), (189, 542, 1067, 746), (542, 190, 752, 1067), (745, 1068, 721, 305), (209, 582, 1068, 745), (582, 210, 751, 1068), (744, 1069, 714, 298), (202, 568, 1069, 744), (568, 203, 750, 1069), (743, 1070, 707, 291), (195, 554, 1070, 743), (554, 196, 749, 1070), (742, 1071, 727, 311), (215, 594, 1071, 742), (594, 216, 748, 1071), (747, 1072, 700, 284), (188, 540, 1072, 747), (540, 189, 746, 1072), (741, 1073, 720, 304), (208, 580, 1073, 741), (580, 209, 745, 1073), (740, 1074, 713, 297), (201, 566, 1074, 740), (566, 202, 744, 1074), (738, 1075, 706, 290), (194, 552, 1075, 738), (552, 195, 743, 1075), (736, 1076, 726, 310), (214, 592, 1076, 736), (592, 215, 742, 1076), (734, 1077, 719, 303), (207, 578, 1077, 734), (578, 208, 741, 1077), (732, 1078, 712, 296), (200, 564, 1078, 732), (564, 201, 740, 1078), (739, 1079, 705, 289), (193, 550, 1079, 739), (550, 194, 738, 1079), (737, 1080, 725, 309), (213, 590, 1080, 737), (590, 214, 736, 1080), (735, 1081, 718, 302), (206, 576, 1081, 735), (576, 207, 734, 1081), (797, 1082, 787, 371), (307, 723, 1082, 797), (723, 308, 796, 1082), (539, 1083, 477, 157), (156, 636, 1083, 539), (636, 252, 699, 1083), (538, 1084, 478, 158), (157, 477, 1084, 538), (477, 253, 698, 1084), (537, 1085, 479, 159), (158, 478, 1085, 537), (478, 254, 697, 1085), (536, 1086, 480, 160), (159, 479, 1086, 536), (479, 255, 696, 1086), (535, 1087, 481, 161), (160, 480, 1087, 535), (480, 256, 695, 1087), (534, 1088, 482, 162), (161, 481, 1088, 534), (481, 257, 694, 1088), (533, 1089, 483, 163), (162, 482, 1089, 533), (482, 258, 693, 1089), (532, 1090, 484, 164), (163, 483, 1090, 532), (483, 259, 692, 1090), (531, 1091, 485, 165), (164, 484, 1091, 531), (484, 260, 691, 1091), (530, 1092, 486, 166), (165, 485, 1092, 530), (485, 261, 690, 1092), (529, 1093, 487, 167), (166, 486, 1093, 529), (486, 262, 689, 1093), (528, 1094, 488, 168), (167, 487, 1094, 528), (487, 263, 688, 1094), (527, 1095, 489, 169), (168, 488, 1095, 527), (488, 264, 687, 1095), (526, 1096, 490, 170), (169, 489, 1096, 526), (489, 265, 686, 1096), (525, 1097, 491, 171), (170, 490, 1097, 525), (490, 266, 685, 1097), (524, 1098, 492, 172), (171, 491, 1098, 524), (491, 267, 684, 1098), (523, 1099, 493, 173), (172, 492, 1099, 523), (492, 268, 683, 1099), (522, 1100, 494, 174), (173, 493, 1100, 522), (493, 269, 682, 1100), (521, 1101, 495, 175), (174, 494, 1101, 521), (494, 270, 681, 1101), (520, 1102, 496, 176), (175, 495, 1102, 520), (495, 271, 680, 1102), (519, 1103, 497, 177), (176, 496, 1103, 519), (496, 272, 679, 1103), (518, 1104, 498, 178), (177, 497, 1104, 518), (497, 273, 678, 1104), (517, 1105, 499, 179), (178, 498, 1105, 517), (498, 274, 677, 1105), (516, 1106, 500, 180), (179, 499, 1106, 516), (499, 275, 676, 1106), (515, 1107, 501, 181), (180, 500, 1107, 515), (500, 276, 675, 1107), (514, 1108, 502, 182), (181, 501, 1108, 514), (501, 277, 674, 1108), (513, 1109, 503, 183), (182, 502, 1109, 513), (502, 278, 673, 1109), (512, 1110, 504, 184), (183, 503, 1110, 512), (503, 279, 672, 1110), (511, 1111, 505, 185), (184, 504, 1111, 511), (504, 280, 671, 1111), (510, 1112, 506, 186), (185, 505, 1112, 510), (505, 281, 670, 1112), (509, 1113, 507, 187), (186, 506, 1113, 509), (506, 282, 669, 1113), (508, 1114, 636, 156), (187, 507, 1114, 508), (507, 283, 668, 1114), (540, 1115, 541, 189), (188, 603, 1115, 540), (603, 220, 635, 1115), (542, 1116, 543, 190), (189, 541, 1116, 542), (541, 221, 634, 1116), (544, 1117, 545, 191), (190, 543, 1117, 544), (543, 222, 633, 1117), (546, 1118, 547, 192), (191, 545, 1118, 546), (545, 223, 632, 1118), (548, 1119, 549, 193), (192, 547, 1119, 548), (547, 224, 631, 1119), (550, 1120, 551, 194), (193, 549, 1120, 550), (549, 225, 630, 1120), (552, 1121, 553, 195), (194, 551, 1121, 552), (551, 226, 629, 1121), (554, 1122, 555, 196), (195, 553, 1122, 554), (553, 227, 628, 1122), (556, 1123, 557, 197), (196, 555, 1123, 556), (555, 228, 627, 1123), (558, 1124, 559, 198), (197, 557, 1124, 558), (557, 229, 626, 1124), (560, 1125, 561, 199), (198, 559, 1125, 560), (559, 230, 625, 1125), (562, 1126, 563, 200), (199, 561, 1126, 562), (561, 231, 624, 1126), (564, 1127, 565, 201), (200, 563, 1127, 564), (563, 232, 623, 1127), (566, 1128, 567, 202), (201, 565, 1128, 566), (565, 233, 622, 1128), (568, 1129, 569, 203), (202, 567, 1129, 568), (567, 234, 621, 1129), (570, 1130, 571, 204), (203, 569, 1130, 570), (569, 235, 620, 1130), (572, 1131, 573, 205), (204, 571, 1131, 572), (571, 236, 619, 1131), (574, 1132, 575, 206), (205, 573, 1132, 574), (573, 237, 618, 1132), (576, 1133, 577, 207), (206, 575, 1133, 576), (575, 238, 617, 1133), (578, 1134, 579, 208), (207, 577, 1134, 578), (577, 239, 616, 1134), (580, 1135, 581, 209), (208, 579, 1135, 580), (579, 240, 615, 1135), (582, 1136, 583, 210), (209, 581, 1136, 582), (581, 241, 614, 1136), (584, 1137, 585, 211), (210, 583, 1137, 584), (583, 242, 613, 1137), (586, 1138, 587, 212), (211, 585, 1138, 586), (585, 243, 612, 1138), (588, 1139, 589, 213), (212, 587, 1139, 588), (587, 244, 611, 1139), (590, 1140, 591, 214), (213, 589, 1140, 590), (589, 245, 610, 1140), (592, 1141, 593, 215), (214, 591, 1141, 592), (591, 246, 609, 1141), (594, 1142, 595, 216), (215, 593, 1142, 594), (593, 247, 608, 1142), (596, 1143, 597, 217), (216, 595, 1143, 596), (595, 248, 607, 1143), (598, 1144, 599, 218), (217, 597, 1144, 598), (597, 249, 606, 1144), (600, 1145, 601, 219), (218, 599, 1145, 600), (599, 250, 605, 1145), (602, 1146, 603, 188), (219, 601, 1146, 602), (601, 251, 604, 1146), (733, 1147, 711, 295), (199, 562, 1147, 733), (562, 200, 732, 1147), (474, 1148, 626, 229), (165, 530, 1148, 474), (530, 166, 476, 1148), (471, 1149, 613, 242), (178, 517, 1149, 471), (517, 179, 473, 1149), (470, 1150, 627, 228), (164, 531, 1150, 470), (531, 165, 474, 1150), (468, 1151, 614, 241), (177, 518, 1151, 468), (518, 178, 471, 1151), (467, 1152, 628, 227), (163, 532, 1152, 467), (532, 164, 470, 1152), (465, 1153, 615, 240), (176, 519, 1153, 465), (519, 177, 468, 1153), (464, 1154, 629, 226), (162, 533, 1154, 464), (533, 163, 467, 1154), (462, 1155, 616, 239), (175, 520, 1155, 462), (520, 176, 465, 1155), (461, 1156, 630, 225), (161, 534, 1156, 461), (534, 162, 464, 1156), (459, 1157, 617, 238), (174, 521, 1157, 459), (521, 175, 462, 1157), (456, 1158, 604, 251), (187, 508, 1158, 456), (508, 156, 458, 1158), (455, 1159, 631, 224), (160, 535, 1159, 455), (535, 161, 461, 1159), (453, 1160, 618, 237), (173, 522, 1160, 453), (522, 174, 459, 1160), (452, 1161, 605, 250), (186, 509, 1161, 452), (509, 187, 456, 1161), (450, 1162, 632, 223), (159, 536, 1162, 450), (536, 160, 455, 1162), (449, 1163, 619, 236), (172, 523, 1163, 449), (523, 173, 453, 1163), (447, 1164, 606, 249), (185, 510, 1164, 447), (510, 186, 452, 1164), (446, 1165, 633, 222), (158, 537, 1165, 446), (537, 159, 450, 1165), (444, 1166, 620, 235), (171, 524, 1166, 444), (524, 172, 449, 1166), (443, 1167, 607, 248), (184, 511, 1167, 443), (511, 185, 447, 1167), (441, 1168, 634, 221), (157, 538, 1168, 441), (538, 158, 446, 1168), (440, 1169, 621, 234), (170, 525, 1169, 440), (525, 171, 444, 1169), (438, 1170, 608, 247), (183, 512, 1170, 438), (512, 184, 443, 1170), (458, 1171, 635, 220), (156, 539, 1171, 458), (539, 157, 441, 1171), (437, 1172, 622, 233), (169, 526, 1172, 437), (526, 170, 440, 1172), (435, 1173, 609, 246), (182, 513, 1173, 435), (513, 183, 438, 1173), (434, 1174, 623, 232), (168, 527, 1174, 434), (527, 169, 437, 1174), (432, 1175, 610, 245), (181, 514, 1175, 432), (514, 182, 435, 1175), (431, 1176, 624, 231), (167, 528, 1176, 431), (528, 168, 434, 1176), (429, 1177, 611, 244), (180, 515, 1177, 429), (515, 181, 432, 1177), (476, 1178, 625, 230), (166, 529, 1178, 476), (529, 167, 431, 1178), (473, 1179, 612, 243), (179, 516, 1179, 473), (516, 180, 429, 1179), (668, 1180, 413, 252), (283, 667, 1180, 668), (667, 155, 475, 1180), (669, 1181, 667, 283), (282, 666, 1181, 669), (666, 154, 472, 1181), (670, 1182, 666, 282), (281, 665, 1182, 670), (665, 153, 469, 1182), (671, 1183, 665, 281), (280, 664, 1183, 671), (664, 152, 466, 1183), (672, 1184, 664, 280), (279, 663, 1184, 672), (663, 151, 463, 1184), (673, 1185, 663, 279), (278, 662, 1185, 673), (662, 150, 460, 1185), (674, 1186, 662, 278), (277, 661, 1186, 674), (661, 149, 457, 1186), (675, 1187, 661, 277), (276, 660, 1187, 675), (660, 148, 454, 1187), (676, 1188, 660, 276), (275, 659, 1188, 676), (659, 147, 451, 1188), (677, 1189, 659, 275), (274, 658, 1189, 677), (658, 146, 448, 1189), (678, 1190, 658, 274), (273, 657, 1190, 678), (657, 145, 445, 1190), (679, 1191, 657, 273), (272, 656, 1191, 679), (656, 144, 442, 1191), (680, 1192, 656, 272), (271, 655, 1192, 680), (655, 143, 439, 1192), (681, 1193, 655, 271), (270, 654, 1193, 681), (654, 142, 436, 1193), (682, 1194, 654, 270), (269, 653, 1194, 682), (653, 141, 433, 1194), (683, 1195, 653, 269), (268, 652, 1195, 683), (652, 140, 430, 1195), (684, 1196, 652, 268), (267, 651, 1196, 684), (651, 139, 428, 1196), (685, 1197, 651, 267), (266, 650, 1197, 685), (650, 138, 427, 1197), (686, 1198, 650, 266), (265, 649, 1198, 686), (649, 137, 426, 1198), (687, 1199, 649, 265), (264, 648, 1199, 687), (648, 136, 425, 1199), (688, 1200, 648, 264), (263, 647, 1200, 688), (647, 135, 424, 1200), (689, 1201, 647, 263), (262, 646, 1201, 689), (646, 134, 423, 1201), (690, 1202, 646, 262), (261, 645, 1202, 690), (645, 133, 422, 1202), (691, 1203, 645, 261), (260, 644, 1203, 691), (644, 132, 421, 1203), (692, 1204, 644, 260), (259, 643, 1204, 692), (643, 131, 420, 1204), (693, 1205, 643, 259), (258, 642, 1205, 693), (642, 130, 419, 1205), (694, 1206, 642, 258), (257, 641, 1206, 694), (641, 129, 418, 1206), (695, 1207, 641, 257), (256, 640, 1207, 695), (640, 128, 417, 1207), (696, 1208, 640, 256), (255, 639, 1208, 696), (639, 127, 416, 1208), (697, 1209, 639, 255), (254, 638, 1209, 697), (638, 126, 415, 1209), (698, 1210, 638, 254), (253, 637, 1210, 698), (637, 125, 414, 1210), (699, 1211, 637, 253), (252, 413, 1211, 699), (413, 124, 412, 1211), (1212, 1275, 1402, 1341), (439, 143, 1231, 1263), (155, 472, 1274, 1243), (466, 152, 1240, 1272), (132, 420, 1251, 1220), (414, 125, 1213, 1245), (133, 421, 1252, 1221), (415, 126, 1214, 1246), (147, 448, 1266, 1235), (134, 422, 1253, 1222), (442, 144, 1232, 1264), (416, 127, 1215, 1247), (124, 475, 1275, 1212), (469, 153, 1241, 1273), (135, 423, 1254, 1223), (417, 128, 1216, 1248), (136, 424, 1255, 1224), (418, 129, 1217, 1249), (148, 451, 1267, 1236), (445, 145, 1233, 1265), (137, 425, 1256, 1225), (419, 130, 1218, 1250), (472, 154, 1242, 1274), (138, 426, 1257, 1226), (420, 131, 1219, 1251), (139, 427, 1258, 1227), (421, 132, 1220, 1252), (149, 454, 1268, 1237), (140, 428, 1259, 1228), (448, 146, 1234, 1266), (422, 133, 1221, 1253), (475, 155, 1243, 1275), (423, 134, 1222, 1254), (141, 430, 1260, 1229), (424, 135, 1223, 1255), (150, 457, 1269, 1238), (451, 147, 1235, 1267), (425, 136, 1224, 1256), (426, 137, 1225, 1257), (142, 433, 1261, 1230), (427, 138, 1226, 1258), (151, 460, 1270, 1239), (454, 148, 1236, 1268), (428, 139, 1227, 1259), (143, 436, 1262, 1231), (430, 140, 1228, 1260), (152, 463, 1271, 1240), (457, 149, 1237, 1269), (125, 412, 1244, 1213), (144, 439, 1263, 1232), (433, 141, 1229, 1261), (153, 466, 1272, 1241), (460, 150, 1238, 1270), (126, 414, 1245, 1214), (127, 415, 1246, 1215), (145, 442, 1264, 1233), (128, 416, 1247, 1216), (436, 142, 1230, 1262), (154, 469, 1273, 1242), (463, 151, 1239, 1271), (129, 417, 1248, 1217), (130, 418, 1249, 1218), (412, 124, 1212, 1244), (146, 445, 1265, 1234), (1295, 1326, 1518, 1487), (1218, 1249, 1350, 1353), (1255, 1223, 1363, 1362), (1219, 1250, 1352, 1355), (1256, 1224, 1365, 1364), (1220, 1251, 1354, 1357), (1257, 1225, 1367, 1366), (1221, 1252, 1356, 1359), (1258, 1226, 1369, 1368), (1222, 1253, 1358, 1361), (1259, 1227, 1371, 1370), (1223, 1254, 1360, 1363), (1260, 1228, 1373, 1372), (1224, 1255, 1362, 1365), (1261, 1229, 1375, 1374), (1225, 1256, 1364, 1367), (1262, 1230, 1377, 1376), (1226, 1257, 1366, 1369), (1263, 1231, 1379, 1378), (1227, 1258, 1368, 1371), (1264, 1232, 1381, 1380), (1228, 1259, 1370, 1373), (1265, 1233, 1383, 1382), (1229, 1260, 1372, 1375), (1266, 1234, 1385, 1384), (1230, 1261, 1374, 1377), (1267, 1235, 1387, 1386), (1231, 1262, 1376, 1379), (1268, 1236, 1389, 1388), (1232, 1263, 1378, 1381), (1269, 1237, 1391, 1390), (1233, 1264, 1380, 1383), (1270, 1238, 1393, 1392), (1244, 1212, 1341, 1340), (1234, 1265, 1382, 1385), (1271, 1239, 1395, 1394), (1245, 1213, 1343, 1342), (1235, 1266, 1384, 1387), (1272, 1240, 1397, 1396), (1246, 1214, 1345, 1344), (1236, 1267, 1386, 1389), (1273, 1241, 1399, 1398), (1247, 1215, 1347, 1346), (1237, 1268, 1388, 1391), (1274, 1242, 1401, 1400), (1248, 1216, 1349, 1348), (1238, 1269, 1390, 1393), (1275, 1243, 1403, 1402), (1249, 1217, 1351, 1350), (1239, 1270, 1392, 1395), (1213, 1244, 1340, 1343), (1250, 1218, 1353, 1352), (1240, 1271, 1394, 1397), (1214, 1245, 1342, 1345), (1251, 1219, 1355, 1354), (1241, 1272, 1396, 1399), (1215, 1246, 1344, 1347), (1252, 1220, 1357, 1356), (1242, 1273, 1398, 1401), (1216, 1247, 1346, 1349), (1253, 1221, 1359, 1358), (1243, 1274, 1400, 1403), (1217, 1248, 1348, 1351), (1254, 1222, 1361, 1360), (1405, 1404, 1340, 1341), (1407, 1406, 1342, 1343), (1409, 1408, 1344, 1345), (1411, 1410, 1346, 1347), (1413, 1412, 1348, 1349), (1415, 1414, 1350, 1351), (1417, 1416, 1352, 1353), (1419, 1418, 1354, 1355), (1421, 1420, 1356, 1357), (1423, 1422, 1358, 1359), (1425, 1424, 1360, 1361), (1427, 1426, 1362, 1363), (1429, 1428, 1364, 1365), (1431, 1430, 1366, 1367), (1433, 1432, 1368, 1369), (1435, 1434, 1370, 1371), (1437, 1436, 1372, 1373), (1439, 1438, 1374, 1375), (1441, 1440, 1376, 1377), (1443, 1442, 1378, 1379), (1445, 1444, 1380, 1381), (1447, 1446, 1382, 1383), (1449, 1448, 1384, 1385), (1451, 1450, 1386, 1387), (1453, 1452, 1388, 1389), (1455, 1454, 1390, 1391), (1457, 1456, 1392, 1393), (1459, 1458, 1394, 1395), (1461, 1460, 1396, 1397), (1463, 1462, 1398, 1399), (1465, 1464, 1400, 1401), (1467, 1466, 1402, 1403), (1404, 1407, 1343, 1340), (1406, 1409, 1345, 1342), (1408, 1411, 1347, 1344), (1410, 1413, 1349, 1346), (1412, 1415, 1351, 1348), (1414, 1417, 1353, 1350), (1416, 1419, 1355, 1352), (1418, 1421, 1357, 1354), (1420, 1423, 1359, 1356), (1422, 1425, 1361, 1358), (1424, 1427, 1363, 1360), (1426, 1429, 1365, 1362), (1428, 1431, 1367, 1364), (1430, 1433, 1369, 1366), (1432, 1435, 1371, 1368), (1434, 1437, 1373, 1370), (1436, 1439, 1375, 1372), (1438, 1441, 1377, 1374), (1440, 1443, 1379, 1376), (1442, 1445, 1381, 1378), (1444, 1447, 1383, 1380), (1446, 1449, 1385, 1382), (1448, 1451, 1387, 1384), (1450, 1453, 1389, 1386), (1452, 1455, 1391, 1388), (1454, 1457, 1393, 1390), (1456, 1459, 1395, 1392), (1458, 1461, 1397, 1394), (1460, 1463, 1399, 1396), (1462, 1465, 1401, 1398), (1464, 1467, 1403, 1400), (1466, 1405, 1341, 1402), (1276, 1308, 1404, 1405), (1277, 1309, 1406, 1407), (1278, 1310, 1408, 1409), (1279, 1311, 1410, 1411), (1280, 1312, 1412, 1413), (1281, 1313, 1414, 1415), (1282, 1314, 1416, 1417), (1283, 1315, 1418, 1419), (1284, 1316, 1420, 1421), (1285, 1317, 1422, 1423), (1286, 1318, 1424, 1425), (1287, 1319, 1426, 1427), (1288, 1320, 1428, 1429), (1289, 1321, 1430, 1431), (1290, 1322, 1432, 1433), (1291, 1323, 1434, 1435), (1292, 1324, 1436, 1437), (1293, 1325, 1438, 1439), (1294, 1326, 1440, 1441), (1295, 1327, 1442, 1443), (1296, 1328, 1444, 1445), (1297, 1329, 1446, 1447), (1298, 1330, 1448, 1449), (1299, 1331, 1450, 1451), (1300, 1332, 1452, 1453), (1301, 1333, 1454, 1455), (1302, 1334, 1456, 1457), (1303, 1335, 1458, 1459), (1304, 1336, 1460, 1461), (1305, 1337, 1462, 1463), (1306, 1338, 1464, 1465), (1307, 1339, 1466, 1467), (1308, 1277, 1407, 1404), (1309, 1278, 1409, 1406), (1310, 1279, 1411, 1408), (1311, 1280, 1413, 1410), (1312, 1281, 1415, 1412), (1313, 1282, 1417, 1414), (1314, 1283, 1419, 1416), (1315, 1284, 1421, 1418), (1316, 1285, 1423, 1420), (1317, 1286, 1425, 1422), (1318, 1287, 1427, 1424), (1319, 1288, 1429, 1426), (1320, 1289, 1431, 1428), (1321, 1290, 1433, 1430), (1322, 1291, 1435, 1432), (1323, 1292, 1437, 1434), (1324, 1293, 1439, 1436), (1325, 1294, 1441, 1438), (1326, 1295, 1443, 1440), (1327, 1296, 1445, 1442), (1328, 1297, 1447, 1444), (1329, 1298, 1449, 1446), (1330, 1299, 1451, 1448), (1331, 1300, 1453, 1450), (1332, 1301, 1455, 1452), (1333, 1302, 1457, 1454), (1334, 1303, 1459, 1456), (1335, 1304, 1461, 1458), (1336, 1305, 1463, 1460), (1337, 1306, 1465, 1462), (1338, 1307, 1467, 1464), (1339, 1276, 1405, 1466), (1469, 1500, 1468, 1531, 1499, 1530, 1498, 1529, 1497, 1528, 1496, 1527, 1495, 1526, 1494, 1525, 1493, 1524, 1492, 1523, 1491, 1522, 1490, 1521, 1489, 1520, 1488, 1519, 1487, 1518, 1486, 1517, 1485, 1516, 1484, 1515, 1483, 1514, 1482, 1513, 1481, 1512, 1480, 1511, 1479, 1510, 1478, 1509, 1477, 1508, 1476, 1507, 1475, 1506, 1474, 1505, 1473, 1504, 1472, 1503, 1471, 1502, 1470, 1501), (1332, 1300, 1492, 1524), (1296, 1327, 1519, 1488), (1333, 1301, 1493, 1525), (1297, 1328, 1520, 1489), (1334, 1302, 1494, 1526), (1308, 1276, 1468, 1500), (1298, 1329, 1521, 1490), (1335, 1303, 1495, 1527), (1309, 1277, 1469, 1501), (1299, 1330, 1522, 1491), (1336, 1304, 1496, 1528), (1310, 1278, 1470, 1502), (1300, 1331, 1523, 1492), (1337, 1305, 1497, 1529), (1311, 1279, 1471, 1503), (1301, 1332, 1524, 1493), (1338, 1306, 1498, 1530), (1312, 1280, 1472, 1504), (1302, 1333, 1525, 1494), (1339, 1307, 1499, 1531), (1313, 1281, 1473, 1505), (1303, 1334, 1526, 1495), (1277, 1308, 1500, 1469), (1314, 1282, 1474, 1506), (1304, 1335, 1527, 1496), (1278, 1309, 1501, 1470), (1315, 1283, 1475, 1507), (1305, 1336, 1528, 1497), (1279, 1310, 1502, 1471), (1316, 1284, 1476, 1508), (1306, 1337, 1529, 1498), (1280, 1311, 1503, 1472), (1317, 1285, 1477, 1509), (1307, 1338, 1530, 1499), (1281, 1312, 1504, 1473), (1318, 1286, 1478, 1510), (1276, 1339, 1531, 1468), (1282, 1313, 1505, 1474), (1319, 1287, 1479, 1511), (1283, 1314, 1506, 1475), (1320, 1288, 1480, 1512), (1284, 1315, 1507, 1476), (1321, 1289, 1481, 1513), (1285, 1316, 1508, 1477), (1322, 1290, 1482, 1514), (1286, 1317, 1509, 1478), (1323, 1291, 1483, 1515), (1287, 1318, 1510, 1479), (1324, 1292, 1484, 1516), (1288, 1319, 1511, 1480), (1325, 1293, 1485, 1517), (1289, 1320, 1512, 1481), (1326, 1294, 1486, 1518), (1290, 1321, 1513, 1482), (1327, 1295, 1487, 1519), (1291, 1322, 1514, 1483), (1328, 1296, 1488, 1520), (1292, 1323, 1515, 1484), (1329, 1297, 1489, 1521), (1293, 1324, 1516, 1485), (1330, 1298, 1490, 1522), (1294, 1325, 1517, 1486), (1331, 1299, 1491, 1523), (1548, 1551, 1550, 1549), (1550, 1553, 1567, 1564), (1552, 1553, 1555, 1554), (1554, 1555, 1557, 1556), (1556, 1557, 1559, 1558), (1558, 1559, 1561, 1560), (1560, 1561, 1563, 1562), (1562, 1563, 1551, 1548), (1534, 1532, 1548, 1549), (1533, 1535, 1550, 1551), (1536, 1534, 1549, 1552), (1535, 1537, 1553, 1550), (1538, 1536, 1552, 1554), (1537, 1539, 1555, 1553), (1540, 1538, 1554, 1556), (1539, 1541, 1557, 1555), (1542, 1540, 1556, 1558), (1541, 1543, 1559, 1557), (1544, 1542, 1558, 1560), (1543, 1545, 1561, 1559), (1546, 1544, 1560, 1562), (1545, 1547, 1563, 1561), (1532, 1546, 1562, 1548), (1547, 1533, 1551, 1563), (1566, 1565, 1569, 1570), (1549, 1550, 1564, 1565), (1553, 1552, 1566, 1567), (1552, 1549, 1565, 1566), (1571, 1575, 1583, 1581), (1564, 1567, 1576, 1577), (1565, 1564, 1577, 1569), (1567, 1566, 1570, 1576), (1573, 1579, 1578, 1574), (1569, 1577, 1579, 1573), (1576, 1570, 1574, 1578), (1570, 1569, 1573, 1574), (1571, 1568, 1577, 1576), (1572, 1575, 1578, 1579), (1575, 1571, 1576, 1578), (1568, 1572, 1579, 1577), (1568, 1571, 1581, 1580), (1572, 1568, 1580, 1582), (1575, 1572, 1582, 1583), (1580, 1581, 1583, 1582)])
me_001.polygons.foreach_set('use_smooth', [0, 0, 0, 0, 0, 0, 0, 0, 0, 0, 0, 0, 0, 0, 0, 0, 0, 0, 0, 0, 0, 0, 0, 0, 0, 0, 0, 0, 0, 0, 0, 0, 0, 0, 0, 0, 0, 0, 0, 0, 0, 0, 0, 0, 0, 0, 0, 0, 0, 0, 0, 0, 0, 0, 0, 0, 0, 0, 0, 0, 0, 0, 0, 0, 0, 0, 0, 0, 0, 0, 0, 0, 0, 0, 0, 0, 0, 0, 0, 0, 0, 0, 0, 0, 0, 0, 0, 0, 0, 0, 0, 0, 0, 0, 0, 0, 0, 0, 0, 0, 0, 0, 0, 0, 0, 0, 0, 0, 0, 0, 0, 0, 0, 0, 0, 0, 0, 0, 0, 0, 1, 1, 1, 1, 1, 1, 1, 1, 1, 1, 1, 1, 1, 1, 1, 1, 1, 1, 1, 1, 1, 1, 1, 1, 1, 1, 1, 1, 1, 1, 1, 1, 1, 1, 1, 1, 1, 1, 1, 1, 1, 1, 1, 1, 1, 1, 1, 1, 1, 1, 1, 1, 1, 1, 1, 1, 1, 1, 1, 1, 1, 1, 1, 1, 1, 1, 1, 1, 1, 1, 1, 1, 1, 1, 1, 1, 1, 1, 1, 1, 1, 1, 1, 1, 1, 1, 1, 1, 1, 1, 1, 1, 1, 1, 1, 1, 1, 1, 1, 1, 1, 1, 1, 1, 1, 1, 1, 1, 1, 1, 1, 1, 1, 1, 1, 1, 1, 1, 1, 1, 1, 1, 1, 1, 1, 1, 1, 1, 1, 1, 1, 1, 1, 1, 1, 1, 1, 1, 1, 1, 1, 1, 1, 1, 1, 1, 1, 1, 1, 1, 1, 1, 1, 1, 1, 1, 1, 1, 1, 1, 1, 1, 1, 1, 1, 1, 1, 1, 1, 1, 1, 1, 1, 1, 1, 1, 1, 1, 1, 1, 1, 1, 1, 1, 1, 1, 1, 1, 1, 1, 1, 1, 1, 1, 1, 1, 1, 1, 1, 1, 1, 1, 1, 1, 1, 1, 1, 1, 1, 1, 1, 1, 1, 1, 1, 1, 1, 1, 1, 1, 1, 1, 1, 1, 1, 1, 1, 1, 1, 1, 1, 1, 1, 1, 1, 1, 1, 1, 1, 1, 1, 1, 1, 1, 1, 1, 1, 1, 1, 1, 1, 1, 1, 1, 1, 1, 1, 1, 1, 1, 1, 1, 1, 1, 1, 1, 1, 1, 1, 1, 1, 1, 1, 1, 1, 1, 1, 1, 1, 1, 1, 1, 1, 1, 1, 1, 1, 1, 1, 1, 1, 1, 1, 1, 1, 1, 1, 1, 1, 1, 1, 1, 1, 1, 1, 1, 1, 1, 1, 1, 1, 1, 1, 1, 1, 1, 1, 1, 1, 1, 1, 1, 1, 1, 1, 1, 1, 1, 1, 1, 1, 1, 1, 1, 1, 1, 1, 1, 1, 1, 1, 1, 1, 1, 1, 1, 1, 1, 1, 1, 1, 1, 1, 1, 1, 1, 1, 1, 1, 1, 1, 1, 1, 1, 1, 1, 1, 1, 1, 1, 1, 1, 1, 1, 1, 1, 1, 1, 1, 1, 1, 1, 1, 1, 1, 1, 1, 1, 1, 1, 1, 1, 1, 1, 1, 1, 1, 1, 1, 1, 1, 1, 1, 1, 1, 1, 1, 1, 1, 1, 1, 1, 1, 1, 1, 1, 1, 1, 1, 1, 1, 1, 1, 1, 1, 1, 1, 1, 1, 1, 1, 1, 1, 1, 1, 1, 1, 1, 1, 1, 1, 1, 1, 1, 1, 1, 1, 1, 1, 1, 1, 1, 1, 1, 1, 1, 1, 1, 1, 1, 1, 1, 1, 1, 1, 1, 1, 1, 1, 1, 1, 1, 1, 1, 1, 1, 1, 1, 1, 1, 1, 1, 1, 1, 1, 1, 1, 1, 1, 1, 1, 1, 1, 1, 1, 1, 1, 1, 1, 1, 1, 1, 1, 1, 1, 1, 1, 1, 1, 1, 1, 1, 1, 1, 1, 1, 1, 1, 1, 1, 1, 1, 1, 1, 1, 1, 1, 1, 1, 1, 1, 1, 1, 1, 1, 1, 1, 1, 1, 1, 1, 1, 1, 1, 1, 1, 1, 1, 1, 1, 1, 1, 1, 1, 1, 1, 1, 1, 1, 1, 1, 1, 1, 1, 1, 1, 1, 1, 1, 1, 1, 1, 1, 1, 1, 1, 1, 1, 1, 1, 1, 1, 1, 1, 1, 1, 1, 1, 1, 1, 1, 1, 1, 1, 1, 1, 1, 1, 1, 1, 1, 1, 1, 1, 1, 1, 1, 1, 1, 1, 1, 1, 1, 1, 1, 1, 1, 1, 1, 1, 1, 1, 1, 1, 1, 1, 1, 1, 1, 1, 1, 1, 1, 1, 1, 1, 1, 1, 1, 1, 1, 1, 1, 1, 1, 1, 1, 1, 1, 1, 1, 1, 1, 1, 1, 1, 1, 1, 1, 1, 1, 1, 1, 1, 1, 1, 1, 1, 1, 1, 1, 1, 1, 1, 1, 1, 1, 1, 1, 1, 1, 1, 1, 1, 1, 1, 1, 1, 1, 1, 1, 1, 1, 1, 1, 1, 1, 1, 1, 1, 1, 1, 1, 1, 1, 1, 1, 1, 1, 1, 1, 1, 1, 1, 1, 1, 1, 1, 1, 1, 1, 1, 1, 1, 1, 1, 1, 1, 1, 1, 1, 1, 1, 1, 1, 1, 1, 1, 1, 1, 1, 1, 1, 1, 1, 1, 1, 1, 1, 1, 1, 1, 1, 1, 1, 1, 1, 1, 1, 1, 1, 1, 1, 1, 1, 1, 1, 1, 1, 1, 1, 1, 1, 1, 1, 1, 1, 1, 1, 1, 1, 1, 1, 1, 1, 1, 1, 1, 1, 1, 1, 1, 1, 1, 1, 1, 1, 1, 1, 1, 1, 1, 1, 1, 1, 1, 1, 1, 1, 1, 1, 1, 1, 1, 1, 1, 1, 1, 1, 1, 1, 1, 1, 1, 1, 1, 1, 1, 1, 1, 1, 1, 1, 1, 1, 1, 1, 1, 1, 1, 1, 1, 1, 1, 1, 1, 1, 1, 1, 1, 1, 1, 1, 1, 1, 1, 1, 1, 1, 1, 1, 1, 1, 1, 1, 1, 1, 1, 1, 1, 1, 1, 1, 1, 1, 1, 1, 1, 1, 1, 1, 1, 1, 1, 1, 1, 1, 1, 1, 1, 1, 1, 1, 1, 1, 1, 1, 1, 1, 1, 1, 1, 1, 1, 1, 1, 1, 1, 1, 1, 1, 1, 1, 1, 1, 1, 1, 1, 1, 1, 1, 1, 1, 1, 1, 1, 1, 1, 1, 1, 1, 1, 1, 1, 1, 1, 1, 1, 1, 1, 1, 1, 1, 1, 1, 1, 1, 1, 1, 1, 1, 1, 1, 1, 1, 1, 1, 1, 1, 1, 1, 1, 1, 1, 1, 1, 1, 1, 1, 1, 1, 1, 1, 1, 1, 1, 1, 1, 1, 1, 1, 1, 1, 1, 1, 1, 1, 1, 1, 1, 1, 1, 1, 1, 1, 1, 1, 1, 1, 1, 1, 1, 1, 1, 1, 1, 1, 1, 1, 1, 1, 1, 1, 1, 1, 1, 1, 1, 1, 1, 1, 1, 1, 1, 1, 1, 1, 1, 1, 1, 1, 1, 1, 1, 1, 1, 1, 1, 1, 1, 1, 1, 1, 1, 1, 1, 1, 1, 1, 1, 1, 1, 1, 1, 1, 1, 1, 1, 1, 1, 1, 1, 1, 1, 1, 1, 1, 1, 1, 1, 1, 1, 1, 1, 1, 1, 1, 1, 1, 1, 1, 1, 1, 1, 1, 1, 1, 1, 1, 1, 1, 1, 1, 1, 1, 1, 1, 1, 1, 1, 1, 1, 1, 1, 1, 1, 1, 1, 1, 1, 1, 1, 1, 1, 1, 1, 1, 1, 1, 1, 1, 1, 1, 1, 1, 1, 1, 1, 1, 1, 1, 1, 1, 1, 1, 1, 1, 1, 1, 1, 1, 1, 1, 1, 1, 1, 1, 1, 1, 1, 1, 1, 1, 1, 1, 1, 1, 1, 1, 1, 1, 1, 1, 1, 1, 1, 1, 1, 1, 1, 1, 1, 1, 1, 1, 1, 1, 1, 1, 1, 1, 1, 1, 1, 1, 1, 1, 1, 1, 1, 1, 1, 1, 1, 1, 1, 1, 1, 1, 1, 1, 1, 1, 1, 1, 1, 1, 1, 1, 1, 1, 1, 1, 1, 1, 1, 1, 1, 1, 1, 1, 1, 1, 1, 1, 1, 1, 1, 1, 1, 1, 1, 1, 1, 1, 1, 1, 1, 1, 1, 1, 1, 1, 1, 1, 1, 1, 1, 1, 1, 1, 1, 1, 1, 1, 1, 1, 1, 1, 1, 1, 1, 1, 1, 1, 1, 1, 1, 1, 1, 1, 1, 1, 1, 1, 1, 1, 1, 1, 1, 1, 1, 1, 1, 1, 1, 1, 1, 1, 1, 1, 1, 1, 1, 1, 1, 1, 1, 1, 1, 1, 1, 1, 1, 1, 1, 1, 1, 1, 1, 1, 1, 1, 1, 1, 1, 1, 1, 1, 1, 1, 1, 1, 1, 1, 1, 1, 1, 1, 1, 1, 1, 1, 1, 1, 1, 1, 1, 1, 1, 1, 1, 1, 1, 1, 1, 0, 0, 0, 0, 0, 0, 0, 0, 0, 0, 0, 0, 0, 0, 0, 0, 0, 0, 0, 0, 0, 0, 0, 0, 0, 0, 0, 0, 0, 0, 0, 0, 0, 0, 0, 0, 0, 0, 0, 0, 0, 0, 0, 0])
me_001.use_remesh_preserve_volume = False
me_001.use_remesh_preserve_attributes = False
me_001.use_mirror_vertex_groups = False
me_001.update()

# ---- objects
ob_001 = bpy.data.objects.new('立方体.001', me_001)
ob_lamp = bpy.data.objects.new('Lamp', light_lamp)
ob_camera = bpy.data.objects.new('Camera', cam_camera)

# ---- transforms, parenting, visibility, modifiers, constraints
ob_001.location = (-3.223e-16, -3.12, -0.285)
ob_001.scale = (0.0732, 0.2065, 0.2065)
ob_001.lineart.crease_threshold = 0.0
ob_lamp.location = (4.076, 1.005, 5.904)
ob_lamp.rotation_euler = (0.6503, 0.05522, 1.866)
ob_lamp.lock_rotations_4d = False
ob_lamp.empty_display_type = 'ARROWS'
ob_lamp.color = (0.0, 0.0, 0.0, 0.0)
ob_lamp.lineart.crease_threshold = 0.0
ob_camera.location = (7.481, -6.508, 5.344)
ob_camera.rotation_euler = (1.109, 0.0, 0.8149)
ob_camera.lock_rotations_4d = False
ob_camera.empty_display_type = 'ARROWS'
ob_camera.color = (0.0, 0.0, 0.0, 0.0)
ob_camera.display_type = 'WIRE'
ob_camera.lineart.crease_threshold = 0.0

# ---- collection membership
col_collection_1.objects.link(ob_001)
col_collection_1.objects.link(ob_lamp)
col_collection_1.objects.link(ob_camera)

# ---- scene / render settings (as saved in the file)
scene.camera = ob_camera
scene.frame_start = 1; scene.frame_end = 250; scene.frame_set(1)
scene.render.engine = 'BLENDER_EEVEE_NEXT'
scene.render.resolution_percentage = 50
scene.render.dither_intensity = 0.0
scene.cycles.use_denoising = False
scene.cycles.samples = 128
scene.cycles.sampling_pattern = 'TABULATED_SOBOL'
scene.cycles.light_sampling_threshold = 0.0
scene.cycles.use_adaptive_sampling = False
scene.cycles.use_light_tree = False
scene.cycles.blur_glossy = 0.0
scene.cycles.sample_clamp_indirect = 0.0
scene.view_settings.view_transform = 'Standard'
bpy.context.view_layer.update()
